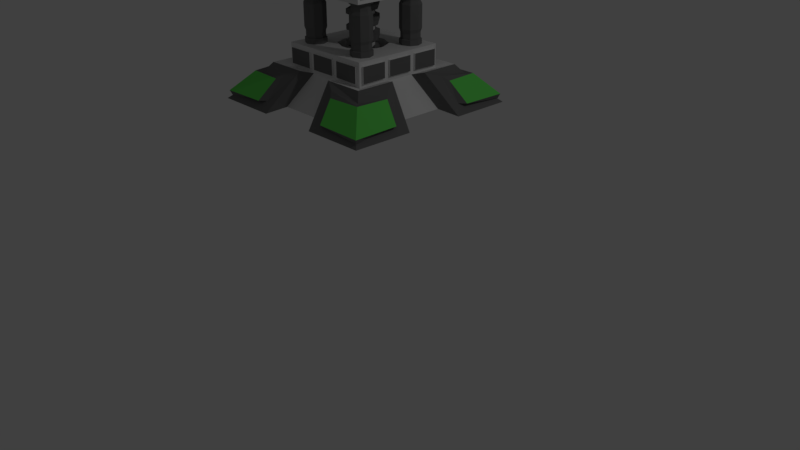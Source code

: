 # Source: Metal_Extractor_1_.blend  (saved by Blender 2.78.5; exported with 4.5.12 LTS)
import bpy
from mathutils import Matrix  # noqa: F401  (used for matrix-valued properties, if any)

bpy.ops.wm.read_factory_settings(use_empty=True)
scene = bpy.context.scene
scene.name = 'Scene'

# ---- collections
col_collection_1 = bpy.data.collections.new('Collection 1'); scene.collection.children.link(col_collection_1)

# ---- materials (node trees are filled in below, after node groups)
mat_secondary_color = bpy.data.materials.new('Secondary Color')
mat_secondary_color.alpha_threshold = 0.0
mat_secondary_color.use_transparent_shadow = False
mat_secondary_color.diffuse_color = (0.1679, 0.1679, 0.1679, 1.0)
mat_secondary_color.roughness = 0.5
mat_main_color = bpy.data.materials.new('Main Color')
mat_main_color.alpha_threshold = 0.0
mat_main_color.use_transparent_shadow = False
mat_main_color.roughness = 0.5
mat_team_color = bpy.data.materials.new('Team Color')
mat_team_color.alpha_threshold = 0.0
mat_team_color.use_transparent_shadow = False
mat_team_color.diffuse_color = (0.1453, 0.8, 0.1207, 1.0)
mat_team_color.roughness = 0.5
mat_copperish_color = bpy.data.materials.new('CopperIsh Color')
mat_copperish_color.alpha_threshold = 0.0
mat_copperish_color.use_transparent_shadow = False
mat_copperish_color.diffuse_color = (0.5972, 0.1529, 0.08228, 1.0)
mat_copperish_color.roughness = 0.5

# ---- material node trees

# ---- world
world_world = bpy.data.worlds.new('World'); scene.world = world_world
world_world.color = (0.05088, 0.05088, 0.05088)
world_world.use_sun_shadow = False
world_world.sun_shadow_jitter_overblur = 0.0
world_world.cycles.sampling_method = 'MANUAL'

# ---- cameras
cam_camera = bpy.data.cameras.new('Camera')
cam_camera.clip_end = 100.0
cam_camera.lens = 35.0
cam_camera.sensor_width = 32.0
cam_camera.sensor_height = 18.0
cam_camera.ortho_scale = 7.314
cam_camera.dof.focus_distance = 0.0
cam_camera.dof.aperture_fstop = 128.0

# ---- lights
light_lamp = bpy.data.lights.new('Lamp', 'POINT')
light_lamp.transmission_factor = 0.0
light_lamp.cutoff_distance = 30.0
light_lamp.energy = 100.0
light_lamp.shadow_buffer_clip_start = 1.001
light_lamp.shadow_soft_size = 0.1
light_lamp.shadow_maximum_resolution = 0.006
light_lamp.use_absolute_resolution = True

# ---- meshes
me_cylinder_005 = bpy.data.meshes.new('Cylinder.005')
me_cylinder_005.from_pydata([(0.2217, 0.1516, -0.4566), (0.5507, 0.1108, -0.07958), (0.3223, 0.07582, -0.541), (0.6242, 0.0554, -0.1413), (0.3223, -0.07582, -0.541), (0.6242, -0.0554, -0.1413), (0.2217, -0.1516, -0.4566), (0.5507, -0.1108, -0.07958), (0.1211, -0.07582, -0.3722), (0.4772, -0.0554, -0.0179), (0.1211, 0.07582, -0.3722), (0.4772, 0.0554, -0.0179), (0.02892, -0.1742, -0.4174), (0.2529, -0.1742, -0.1504), (0.02892, 0.1742, -0.4174), (0.2529, 0.1742, -0.1504), (0.2959, -0.1742, -0.6414), (0.5199, -0.1742, -0.3744), (0.2959, 0.1742, -0.6414), (0.5199, 0.1742, -0.3744), (0.52, 0.1516, -0.1162), (0.6206, 0.07582, -0.2006), (0.6206, -0.07582, -0.2006), (0.52, -0.1516, -0.1162), (0.4194, -0.07582, -0.03174), (0.4194, 0.07582, -0.03174), (0.592, 0.07582, -0.2346), (0.592, -0.07582, -0.2346), (0.4914, -0.1516, -0.1502), (0.3908, -0.07582, -0.06575), (0.3908, 0.07582, -0.06575), (0.4914, 0.1516, -0.1502), (0.4937, 0.1279, -0.1475), (0.5177, 0.1279, -0.1188), (0.4329, 0.06394, -0.04763), (0.4329, -0.06394, -0.04763), (0.5177, -0.1279, -0.1188), (0.6026, -0.06394, -0.19), (0.6026, 0.06394, -0.19), (0.5785, 0.06394, -0.2187), (0.5785, -0.06394, -0.2187), (0.4937, -0.1279, -0.1475), (0.4088, -0.06394, -0.07631), (0.4088, 0.06394, -0.07631), (0.6513, 0.07582, -0.164), (0.5507, 0.1516, -0.07958), (0.6513, -0.07582, -0.164), (0.5507, -0.1516, -0.07958), (0.4501, -0.07582, 0.004835), (0.4501, 0.07582, 0.004835), (0.5798, 0.0372, -0.1451), (0.5304, 0.0744, -0.1037), (0.5798, -0.0372, -0.1451), (0.5304, -0.0744, -0.1037), (0.4811, -0.0372, -0.06227), (0.4811, 0.0372, -0.06227), (0.6054, 0.0554, -0.1637), (0.5319, 0.1108, -0.102), (0.6054, -0.0554, -0.1637), (0.5319, -0.1108, -0.102), (0.4583, -0.0554, -0.04033), (0.4583, 0.0554, -0.04033), (0.5988, 0.03083, -0.1053), (0.5579, 0.06167, -0.07098), (0.5988, -0.03083, -0.1053), (0.5579, -0.06167, -0.07098), (0.517, -0.03083, -0.03665), (0.517, 0.03083, -0.03665), (0.5955, 0.01468, -0.06568), (0.576, 0.02935, -0.04934), (0.5955, -0.01468, -0.06568), (0.576, -0.02935, -0.04934), (0.5566, -0.01468, -0.033), (0.5566, 0.01468, -0.033), (0.6033, 0.02051, -0.07217), (0.576, 0.04101, -0.04934), (0.6033, -0.02051, -0.07217), (0.576, -0.04101, -0.04934), (0.5488, -0.02051, -0.02651), (0.5488, 0.02051, -0.02651), (0.5391, 0.01468, -0.133), (0.5196, 0.02935, -0.1166), (0.5391, -0.01468, -0.133), (0.5196, -0.02935, -0.1166), (0.5001, -0.01468, -0.1003), (0.5001, 0.01468, -0.1003)], [], [(20, 45, 44, 21), (21, 44, 46, 22), (22, 46, 47, 23), (23, 47, 48, 24), (11, 9, 60, 61), (24, 48, 49, 25), (25, 49, 45, 20), (0, 2, 4, 6, 8, 10), (12, 13, 15, 14), (14, 15, 19, 18), (18, 19, 17, 16), (16, 17, 13, 12), (14, 18, 16, 12), (19, 15, 13, 17), (25, 20, 33, 34), (31, 30, 43, 32), (22, 23, 36, 37), (27, 26, 39, 40), (30, 29, 42, 43), (23, 24, 35, 36), (0, 31, 26, 2), (2, 26, 27, 4), (4, 27, 28, 6), (6, 28, 29, 8), (8, 29, 30, 10), (10, 30, 31, 0), (43, 34, 33, 32), (42, 35, 34, 43), (41, 36, 35, 42), (40, 37, 36, 41), (39, 38, 37, 40), (32, 33, 38, 39), (28, 27, 40, 41), (21, 22, 37, 38), (24, 25, 34, 35), (29, 28, 41, 42), (20, 21, 38, 33), (26, 31, 32, 39), (1, 3, 44, 45), (3, 5, 46, 44), (5, 7, 47, 46), (7, 9, 48, 47), (9, 11, 49, 48), (11, 1, 45, 49), (55, 54, 66, 67), (7, 5, 58, 59), (3, 1, 57, 56), (1, 11, 61, 57), (9, 7, 59, 60), (5, 3, 56, 58), (51, 50, 56, 57), (50, 52, 58, 56), (52, 53, 59, 58), (53, 54, 60, 59), (54, 55, 61, 60), (55, 51, 57, 61), (66, 65, 77, 78), (53, 52, 64, 65), (50, 51, 63, 62), (51, 55, 67, 63), (54, 53, 65, 66), (52, 50, 62, 64), (70, 68, 80, 82), (64, 62, 74, 76), (67, 66, 78, 79), (65, 64, 76, 77), (62, 63, 75, 74), (63, 67, 79, 75), (69, 68, 74, 75), (68, 70, 76, 74), (70, 71, 77, 76), (71, 72, 78, 77), (72, 73, 79, 78), (73, 69, 75, 79), (80, 81, 85, 84, 83, 82), (73, 72, 84, 85), (71, 70, 82, 83), (68, 69, 81, 80), (69, 73, 85, 81), (72, 71, 83, 84)])
me_cylinder_005.polygons.foreach_set('material_index', [1, 1, 1, 1, 1, 1, 1, 0, 0, 0, 0, 0, 0, 0, 1, 1, 1, 1, 1, 1, 1, 1, 1, 1, 1, 1, 2, 2, 2, 2, 2, 2, 1, 1, 1, 1, 1, 1, 1, 1, 1, 1, 1, 1, 0, 1, 1, 1, 1, 1, 1, 1, 1, 1, 1, 1, 0, 0, 0, 0, 0, 0, 0, 0, 0, 0, 0, 0, 0, 0, 0, 0, 0, 0, 0, 0, 0, 0, 0, 0])
me_cylinder_005.materials.append(mat_secondary_color)
me_cylinder_005.materials.append(mat_main_color)
me_cylinder_005.materials.append(mat_team_color)
me_cylinder_005.use_remesh_preserve_volume = False
me_cylinder_005.use_remesh_preserve_attributes = False
me_cylinder_005.use_mirror_vertex_groups = False
me_cylinder_005.update()
me_cylinder_004 = bpy.data.meshes.new('Cylinder.004')
me_cylinder_004.from_pydata([(0.0, 1.0, -1.0), (-5.232e-09, 0.7367, 1.0), (0.866, 0.5, -1.0), (0.638, 0.3683, 1.0), (0.866, -0.5, -1.0), (0.638, -0.3683, 1.0), (-8.742e-08, -1.0, -1.0), (-6.963e-08, -0.7367, 1.0), (-0.866, -0.5, -1.0), (-0.638, -0.3683, 1.0), (-0.866, 0.5, -1.0), (-0.638, 0.3683, 1.0), (0.3007, 0.1736, 2.166), (-1.297e-08, 0.3472, 2.166), (0.3007, -0.1736, 2.166), (-4.332e-08, -0.3472, 2.166), (-0.3007, -0.1736, 2.166), (-0.3007, 0.1736, 2.166), (0.6051, -0.2296, 1.114), (0.6051, 0.2296, 1.114), (0.3335, 0.07279, 2.052), (0.3335, -0.07279, 2.052), (-0.6051, 0.2296, 1.114), (-0.6051, -0.2296, 1.114), (-0.3335, -0.07279, 2.052), (-0.3335, 0.07279, 2.052), (0.5014, 0.4092, 1.114), (0.1037, 0.6388, 1.114), (0.1037, 0.3253, 2.052), (0.2298, 0.2525, 2.052), (0.1037, -0.6388, 1.114), (0.5014, -0.4092, 1.114), (0.2298, -0.2525, 2.052), (0.1037, -0.3253, 2.052), (-0.1037, 0.6388, 1.114), (-0.5014, 0.4092, 1.114), (-0.2298, 0.2525, 2.052), (-0.1037, 0.3253, 2.052), (-0.5014, -0.4092, 1.114), (-0.1037, -0.6388, 1.114), (-0.1037, -0.3253, 2.052), (-0.2298, -0.2525, 2.052), (0.6697, -0.1727, 1.183), (0.6697, 0.1727, 1.183), (0.4251, 0.03144, 2.028), (0.4251, -0.03144, 2.028), (-0.6697, 0.1727, 1.183), (-0.6697, -0.1727, 1.183), (-0.4251, -0.03144, 2.028), (-0.4251, 0.03144, 2.028), (0.4844, 0.4936, 1.183), (0.1853, 0.6663, 1.183), (0.1853, 0.3839, 2.028), (0.2398, 0.3524, 2.028), (0.1853, -0.6663, 1.183), (0.4844, -0.4936, 1.183), (0.2398, -0.3524, 2.028), (0.1853, -0.3839, 2.028), (-0.1853, 0.6663, 1.183), (-0.4844, 0.4936, 1.183), (-0.2398, 0.3524, 2.028), (-0.1853, 0.3839, 2.028), (-0.4844, -0.4936, 1.183), (-0.1853, -0.6663, 1.183), (-0.1853, -0.3839, 2.028), (-0.2398, -0.3524, 2.028), (0.6832, 0.2296, 1.136), (0.6832, -0.2296, 1.136), (0.4116, 0.07279, 2.075), (0.4116, -0.07279, 2.075), (-0.6832, -0.2296, 1.136), (-0.6832, 0.2296, 1.136), (-0.4116, -0.07279, 2.075), (-0.4116, 0.07279, 2.075), (0.1428, 0.7064, 1.136), (0.5404, 0.4768, 1.136), (0.1428, 0.3928, 2.075), (0.2688, 0.3201, 2.075), (0.5404, -0.4768, 1.136), (0.1428, -0.7064, 1.136), (0.2688, -0.3201, 2.075), (0.1428, -0.3928, 2.075), (-0.5404, 0.4768, 1.136), (-0.1428, 0.7064, 1.136), (-0.2688, 0.3201, 2.075), (-0.1428, 0.3928, 2.075), (-0.1428, -0.7064, 1.136), (-0.5404, -0.4768, 1.136), (-0.1428, -0.3928, 2.075), (-0.2688, -0.3201, 2.075), (0.6143, -0.1727, 1.167), (0.6143, 0.1727, 1.167), (0.3697, 0.03144, 2.012), (0.3697, -0.03144, 2.012), (-0.6143, 0.1727, 1.167), (-0.6143, -0.1727, 1.167), (-0.3697, -0.03144, 2.012), (-0.3697, 0.03144, 2.012), (0.4567, 0.4457, 1.167), (0.1576, 0.6184, 1.167), (0.1576, 0.3359, 2.012), (0.2121, 0.3045, 2.012), (0.1576, -0.6184, 1.167), (0.4567, -0.4457, 1.167), (0.2121, -0.3045, 2.012), (0.1576, -0.3359, 2.012), (-0.1576, 0.6184, 1.167), (-0.4567, 0.4457, 1.167), (-0.2121, 0.3045, 2.012), (-0.1576, 0.3359, 2.012), (-0.4567, -0.4457, 1.167), (-0.1576, -0.6184, 1.167), (-0.1576, -0.3359, 2.012), (-0.2121, -0.3045, 2.012)], [], [(0, 1, 3, 2), (2, 3, 5, 4), (4, 5, 7, 6), (6, 7, 9, 8), (8, 9, 11, 10), (10, 11, 1, 0), (0, 2, 4, 6, 8, 10), (12, 13, 17, 16, 15, 14), (5, 3, 19, 18), (3, 12, 20, 19), (12, 14, 21, 20), (14, 5, 18, 21), (11, 9, 23, 22), (9, 16, 24, 23), (16, 17, 25, 24), (17, 11, 22, 25), (3, 1, 27, 26), (1, 13, 28, 27), (13, 12, 29, 28), (12, 3, 26, 29), (7, 5, 31, 30), (5, 14, 32, 31), (14, 15, 33, 32), (15, 7, 30, 33), (1, 11, 35, 34), (11, 17, 36, 35), (17, 13, 37, 36), (13, 1, 34, 37), (9, 7, 39, 38), (7, 15, 40, 39), (15, 16, 41, 40), (16, 9, 38, 41), (19, 66, 67, 18), (20, 68, 66, 19), (21, 69, 68, 20), (18, 67, 69, 21), (23, 70, 71, 22), (24, 72, 70, 23), (25, 73, 72, 24), (22, 71, 73, 25), (27, 74, 75, 26), (28, 76, 74, 27), (29, 77, 76, 28), (26, 75, 77, 29), (31, 78, 79, 30), (32, 80, 78, 31), (33, 81, 80, 32), (30, 79, 81, 33), (35, 82, 83, 34), (36, 84, 82, 35), (37, 85, 84, 36), (34, 83, 85, 37), (39, 86, 87, 38), (40, 88, 86, 39), (41, 89, 88, 40), (38, 87, 89, 41), (43, 42, 67, 66), (44, 43, 66, 68), (45, 44, 68, 69), (42, 45, 69, 67), (47, 46, 71, 70), (48, 47, 70, 72), (49, 48, 72, 73), (46, 49, 73, 71), (51, 50, 75, 74), (52, 51, 74, 76), (53, 52, 76, 77), (50, 53, 77, 75), (55, 54, 79, 78), (56, 55, 78, 80), (57, 56, 80, 81), (54, 57, 81, 79), (59, 58, 83, 82), (60, 59, 82, 84), (61, 60, 84, 85), (58, 61, 85, 83), (63, 62, 87, 86), (64, 63, 86, 88), (65, 64, 88, 89), (62, 65, 89, 87), (90, 91, 92, 93), (43, 91, 90, 42), (44, 92, 91, 43), (45, 93, 92, 44), (42, 90, 93, 45), (94, 95, 96, 97), (47, 95, 94, 46), (48, 96, 95, 47), (49, 97, 96, 48), (46, 94, 97, 49), (98, 99, 100, 101), (51, 99, 98, 50), (52, 100, 99, 51), (53, 101, 100, 52), (50, 98, 101, 53), (102, 103, 104, 105), (55, 103, 102, 54), (56, 104, 103, 55), (57, 105, 104, 56), (54, 102, 105, 57), (106, 107, 108, 109), (59, 107, 106, 58), (60, 108, 107, 59), (61, 109, 108, 60), (58, 106, 109, 61), (110, 111, 112, 113), (63, 111, 110, 62), (64, 112, 111, 63), (65, 113, 112, 64), (62, 110, 113, 65)])
me_cylinder_004.polygons.foreach_set('material_index', [1, 1, 1, 1, 1, 1, 1, 1, 1, 1, 1, 1, 1, 1, 1, 1, 1, 1, 1, 1, 1, 1, 1, 1, 1, 1, 1, 1, 1, 1, 1, 1, 1, 1, 1, 1, 1, 1, 1, 1, 1, 1, 1, 1, 1, 1, 1, 1, 1, 1, 1, 1, 1, 1, 1, 1, 1, 1, 1, 1, 1, 1, 1, 1, 1, 1, 1, 1, 1, 1, 1, 1, 1, 1, 1, 1, 1, 1, 1, 1, 0, 1, 1, 1, 1, 0, 1, 1, 1, 1, 0, 1, 1, 1, 1, 0, 1, 1, 1, 1, 0, 1, 1, 1, 1, 0, 1, 1, 1, 1])
me_cylinder_004.materials.append(mat_team_color)
me_cylinder_004.materials.append(mat_main_color)
me_cylinder_004.use_remesh_preserve_volume = False
me_cylinder_004.use_remesh_preserve_attributes = False
me_cylinder_004.use_mirror_vertex_groups = False
me_cylinder_004.update()
me_cylinder_001 = bpy.data.meshes.new('Cylinder.001')
me_cylinder_001.from_pydata([(2.284, -1.371, -0.7544), (2.284, -1.371, 5.16), (2.818, -1.592, -0.7544), (2.818, -1.592, 5.16), (3.039, -2.126, -0.7544), (3.039, -2.126, 5.16), (2.818, -2.659, -0.7544), (2.818, -2.659, 5.16), (2.284, -2.88, -0.7544), (2.284, -2.88, 5.16), (1.751, -2.659, -0.7544), (1.751, -2.659, 5.16), (1.53, -2.126, -0.7544), (1.53, -2.126, 5.16), (1.751, -1.592, -0.7544), (1.751, -1.592, 5.16), (2.639, -1.771, 6.001), (2.284, -1.624, 6.001), (2.786, -2.126, 6.001), (2.639, -2.48, 6.001), (2.284, -2.627, 6.001), (1.93, -2.48, 6.001), (1.783, -2.126, 6.001), (1.93, -1.771, 6.001), (2.284, -1.371, -0.3701), (2.818, -1.592, -0.3701), (3.039, -2.126, -0.3701), (2.818, -2.659, -0.3701), (2.284, -2.88, -0.3701), (1.751, -2.659, -0.3701), (1.53, -2.126, -0.3701), (1.751, -1.592, -0.3701), (2.284, -1.371, 0.296), (2.818, -1.592, 0.296), (3.039, -2.126, 0.296), (2.818, -2.659, 0.296), (2.284, -2.88, 0.296), (1.751, -2.659, 0.296), (1.53, -2.126, 0.296), (1.751, -1.592, 0.296), (2.756, -1.654, 0.0648), (2.756, -1.654, -0.3434), (2.951, -2.126, 0.0648), (2.951, -2.126, -0.3434), (2.756, -2.597, 0.0648), (2.756, -2.597, -0.3434), (2.284, -2.793, 0.0648), (2.284, -2.793, -0.3434), (1.813, -2.597, 0.0648), (1.813, -2.597, -0.3434), (1.617, -2.126, 0.0648), (1.617, -2.126, -0.3434), (1.813, -1.654, 0.0648), (1.813, -1.654, -0.3434), (2.284, -1.459, -0.3434), (2.284, -1.459, 0.0648), (2.284, -1.371, 2.502), (2.818, -1.592, 2.502), (3.039, -2.126, 2.502), (2.818, -2.659, 2.502), (2.284, -2.88, 2.502), (1.751, -2.659, 2.502), (1.53, -2.126, 2.502), (1.751, -1.592, 2.502), (2.818, -1.592, 1.896), (3.039, -2.126, 1.896), (2.818, -2.659, 1.896), (2.284, -2.88, 1.896), (1.751, -2.659, 1.896), (1.53, -2.126, 1.896), (1.751, -1.592, 1.896), (2.284, -1.371, 1.896), (2.284, -1.495, 2.133), (2.284, -1.495, 2.469), (1.838, -1.68, 2.469), (1.653, -2.126, 2.469), (1.838, -2.572, 2.469), (2.284, -2.757, 2.469), (2.73, -2.572, 2.469), (2.915, -2.126, 2.469), (2.73, -1.68, 2.469), (2.73, -1.68, 2.133), (2.915, -2.126, 2.133), (2.73, -2.572, 2.133), (2.284, -2.757, 2.133), (1.838, -2.572, 2.133), (1.653, -2.126, 2.133), (1.838, -1.68, 2.133)], [], [(56, 1, 3, 57), (57, 3, 5, 58), (58, 5, 7, 59), (59, 7, 9, 60), (60, 9, 11, 61), (61, 11, 13, 62), (1, 15, 23, 17), (62, 13, 15, 63), (63, 15, 1, 56), (0, 2, 4, 6, 8, 10, 12, 14), (16, 17, 23, 22, 21, 20, 19, 18), (3, 1, 17, 16), (7, 5, 18, 19), (13, 11, 21, 22), (9, 7, 19, 20), (15, 13, 22, 23), (5, 3, 16, 18), (11, 9, 20, 21), (14, 31, 24, 0), (12, 30, 31, 14), (10, 29, 30, 12), (8, 28, 29, 10), (6, 27, 28, 8), (4, 26, 27, 6), (2, 25, 26, 4), (0, 24, 25, 2), (28, 27, 45, 47), (37, 38, 50, 48), (29, 28, 47, 49), (38, 39, 52, 50), (30, 29, 49, 51), (39, 32, 55, 52), (31, 30, 51, 53), (32, 33, 40, 55), (53, 52, 55, 54), (51, 50, 52, 53), (49, 48, 50, 51), (47, 46, 48, 49), (45, 44, 46, 47), (43, 42, 44, 45), (41, 40, 42, 43), (54, 55, 40, 41), (36, 37, 48, 46), (27, 26, 43, 45), (35, 36, 46, 44), (26, 25, 41, 43), (34, 35, 44, 42), (25, 24, 54, 41), (33, 34, 42, 40), (24, 31, 53, 54), (69, 68, 85, 86), (57, 58, 79, 80), (68, 67, 84, 85), (58, 59, 78, 79), (67, 66, 83, 84), (59, 60, 77, 78), (66, 65, 82, 83), (60, 61, 76, 77), (32, 71, 64, 33), (33, 64, 65, 34), (34, 65, 66, 35), (35, 66, 67, 36), (36, 67, 68, 37), (37, 68, 69, 38), (38, 69, 70, 39), (39, 70, 71, 32), (87, 74, 73, 72), (86, 75, 74, 87), (85, 76, 75, 86), (84, 77, 76, 85), (83, 78, 77, 84), (82, 79, 78, 83), (81, 80, 79, 82), (72, 73, 80, 81), (56, 57, 80, 73), (70, 69, 86, 87), (63, 56, 73, 74), (71, 70, 87, 72), (62, 63, 74, 75), (64, 71, 72, 81), (61, 62, 75, 76), (65, 64, 81, 82)])
me_cylinder_001.materials.append(mat_secondary_color)
me_cylinder_001.use_remesh_preserve_volume = False
me_cylinder_001.use_remesh_preserve_attributes = False
me_cylinder_001.use_mirror_vertex_groups = False
me_cylinder_001.update()
me_cube_003 = bpy.data.meshes.new('Cube.003')
me_cube_003.from_pydata([(1.549, 1.549, 0.9896), (1.549, -1.549, 0.9896), (-1.549, -1.549, 0.9896), (-1.549, 1.549, 0.9896), (1.0, 1.0, 0.5442), (1.0, -1.0, 0.5442), (-1.0, -1.0, 0.5339), (-1.0, 1.0, 0.5442), (1.549, 0.5163, 0.9896), (1.549, -0.5163, 0.9896), (-1.549, -0.5163, 0.9896), (-1.549, 0.5163, 0.9896), (-1.0, -0.3333, 0.5339), (-1.0, 0.3333, 0.5339), (1.0, 0.3333, 0.5339), (1.0, -0.3333, 0.5339), (0.5163, 1.549, 0.9896), (-0.5163, 1.549, 0.9896), (0.5163, -1.549, 0.9896), (-0.5163, -1.549, 0.9896), (0.3333, 1.0, 0.5339), (-0.3333, 1.0, 0.5339), (0.3333, -1.0, 0.5339), (-0.3333, -1.0, 0.5339), (-0.5163, 0.5163, 0.9896), (0.5163, 0.5163, 0.9896), (-0.5163, -0.5163, 0.9896), (0.5163, -0.5163, 0.9896), (1.0, 1.0, 0.5339), (1.549, 1.549, 0.9896), (1.0, -1.0, 0.5339), (1.549, -1.549, 0.9896), (-1.0, -1.0, 0.5339), (-1.549, -1.549, 0.9896), (-1.0, 1.0, 0.5339), (-1.549, 1.549, 0.9896), (1.549, -0.5163, 0.9896), (-0.5163, 1.549, 0.9896), (-0.5163, -1.549, 0.9896), (-1.549, 0.5163, 0.9896), (-0.3333, 1.0, 0.5339), (-1.0, 0.3333, 0.5339), (-0.3333, -1.0, 0.5339), (1.0, -0.3333, 0.5339), (1.549, 0.5163, 0.9896), (-1.549, -0.5163, 0.9896), (-1.0, -0.3333, 0.5339), (1.0, 0.3333, 0.5339), (0.5163, 1.549, 0.9896), (0.5163, -1.549, 0.9896), (0.3333, 1.0, 0.5339), (0.3333, -1.0, 0.5339), (1.407, 1.407, 0.6074), (1.961, 1.961, 1.05), (1.266, -1.266, 0.4733), (1.961, -1.961, 1.05), (-1.266, -1.266, 0.4733), (-1.961, -1.961, 1.05), (-1.407, 1.407, 0.6074), (-1.961, 1.961, 1.05), (1.794, -0.8218, 0.9118), (-0.8218, 1.794, 0.9118), (-0.8218, -1.794, 0.9118), (-1.794, 0.8218, 0.9118), (-0.7012, 1.433, 0.5414), (-1.433, 0.7012, 0.5414), (-0.7012, -1.433, 0.5414), (1.433, -0.7012, 0.5414), (1.794, 0.8218, 0.9118), (-1.794, -0.8218, 0.9118), (-1.433, -0.7012, 0.5414), (1.433, 0.7012, 0.5414), (0.8218, 1.794, 0.9118), (0.8218, -1.794, 0.9118), (0.7012, 1.433, 0.5414), (0.7012, -1.433, 0.5414), (1.961, -0.6536, 1.05), (1.884, -1.884, 0.9971), (-0.6536, 1.961, 1.05), (-1.884, 1.884, 0.9971), (-0.6536, -1.961, 1.05), (-1.884, -1.884, 0.9971), (-1.961, 0.6536, 1.05), (-0.422, 1.266, 0.4733), (-1.266, 1.266, 0.4733), (-1.266, 0.422, 0.4733), (-0.422, -1.266, 0.4733), (-1.407, -1.407, 0.6074), (1.266, -0.422, 0.4733), (1.407, -1.407, 0.6074), (1.884, 1.884, 0.9971), (1.961, 0.6536, 1.05), (-1.961, -0.6536, 1.05), (-1.266, -0.422, 0.4733), (1.266, 1.266, 0.4733), (1.266, 0.422, 0.4733), (0.6536, 1.961, 1.05), (0.6536, -1.961, 1.05), (0.422, 1.266, 0.4733), (0.422, -1.266, 0.4733), (-1.526, -1.53, 0.6074), (-1.92, -1.923, 0.9229), (-0.9412, -1.917, 0.9118), (-0.8207, -1.555, 0.6117), (-1.914, -0.9445, 0.9118), (-1.552, -0.824, 0.6117), (-1.526, 1.53, 0.6074), (-1.92, 1.923, 0.9229), (-0.9412, 1.917, 0.9118), (-1.914, 0.9445, 0.9118), (-0.8207, 1.555, 0.6117), (-1.552, 0.824, 0.6117), (1.526, 1.53, 0.6074), (1.92, 1.923, 0.9229), (1.914, 0.9445, 0.9118), (1.552, 0.824, 0.6117), (0.9412, 1.917, 0.9118), (0.8207, 1.555, 0.6117), (1.526, -1.53, 0.6074), (1.92, -1.923, 0.9229), (1.914, -0.9445, 0.9118), (1.552, -0.824, 0.6117), (0.9412, -1.917, 0.9118), (0.8207, -1.555, 0.6117)], [], [(26, 10, 2, 19), (19, 2, 33, 38), (10, 12, 46, 45), (14, 4, 28, 47), (7, 13, 41, 34), (1, 18, 49, 31), (12, 10, 11, 13), (3, 17, 37, 35), (14, 8, 9, 15), (17, 3, 11, 24), (24, 11, 10, 26), (8, 25, 27, 9), (25, 24, 26, 27), (0, 16, 25, 8), (16, 17, 24, 25), (21, 7, 34, 40), (16, 20, 21, 17), (17, 21, 40, 37), (22, 18, 19, 23), (9, 27, 18, 1), (27, 26, 19, 18), (32, 42, 86, 56), (41, 39, 82, 85), (50, 48, 96, 98), (34, 41, 85, 84), (45, 46, 93, 92), (51, 30, 54, 99), (40, 34, 84, 83), (47, 28, 94, 95), (6, 23, 42, 32), (13, 11, 39, 41), (11, 3, 35, 39), (0, 8, 44, 29), (4, 20, 50, 28), (18, 22, 51, 49), (5, 15, 43, 30), (8, 14, 47, 44), (23, 19, 38, 42), (15, 9, 36, 43), (2, 10, 45, 33), (22, 5, 30, 51), (16, 0, 29, 48), (20, 16, 48, 50), (12, 6, 32, 46), (9, 1, 31, 36), (60, 77, 119, 120), (66, 62, 102, 103), (63, 79, 107, 109), (58, 65, 111, 106), (81, 69, 104, 101), (74, 72, 116, 117), (71, 52, 112, 115), (73, 75, 123, 122), (37, 40, 83, 78), (44, 47, 95, 91), (30, 43, 88, 54), (49, 51, 99, 97), (36, 31, 55, 76), (43, 36, 76, 88), (29, 44, 91, 53), (42, 38, 80, 86), (35, 37, 78, 59), (48, 29, 53, 96), (33, 45, 92, 57), (38, 33, 57, 80), (31, 49, 97, 55), (46, 32, 56, 93), (39, 35, 59, 82), (28, 50, 98, 94), (77, 60, 76, 55), (61, 79, 59, 78), (81, 62, 80, 57), (79, 63, 82, 59), (58, 64, 83, 84), (65, 58, 84, 85), (66, 87, 56, 86), (67, 89, 54, 88), (68, 90, 53, 91), (69, 81, 57, 92), (87, 70, 93, 56), (52, 71, 95, 94), (70, 69, 92, 93), (63, 65, 85, 82), (71, 68, 91, 95), (60, 67, 88, 76), (90, 72, 96, 53), (73, 77, 55, 97), (74, 52, 94, 98), (89, 75, 99, 54), (72, 74, 98, 96), (64, 61, 78, 83), (75, 73, 97, 99), (62, 66, 86, 80), (103, 102, 101, 100), (100, 101, 104, 105), (69, 70, 105, 104), (70, 87, 100, 105), (87, 66, 103, 100), (62, 81, 101, 102), (111, 109, 107, 106), (108, 110, 106, 107), (79, 61, 108, 107), (61, 64, 110, 108), (64, 58, 106, 110), (65, 63, 109, 111), (112, 113, 114, 115), (113, 112, 117, 116), (52, 74, 117, 112), (72, 90, 113, 116), (68, 71, 115, 114), (90, 68, 114, 113), (121, 120, 119, 118), (118, 119, 122, 123), (89, 67, 121, 118), (75, 89, 118, 123), (77, 73, 122, 119), (67, 60, 120, 121)])
me_cube_003.polygons.foreach_set('material_index', [1, 2, 1, 1, 1, 2, 1, 2, 1, 2, 1, 1, 1, 2, 1, 1, 1, 1, 1, 2, 1, 1, 2, 2, 1, 2, 1, 1, 1, 1, 1, 2, 2, 1, 1, 1, 2, 1, 1, 2, 1, 2, 1, 1, 2, 2, 2, 2, 2, 2, 2, 2, 2, 2, 2, 1, 2, 2, 2, 2, 2, 2, 2, 2, 2, 2, 1, 2, 1, 2, 2, 2, 2, 2, 2, 2, 2, 2, 2, 2, 2, 2, 2, 2, 2, 2, 2, 2, 2, 2, 2, 2, 2, 0, 0, 2, 2, 2, 2, 0, 0, 2, 2, 2, 2, 0, 0, 2, 2, 2, 2, 0, 0, 2, 2, 2, 2])
me_cube_003.materials.append(mat_team_color)
me_cube_003.materials.append(mat_main_color)
me_cube_003.materials.append(mat_secondary_color)
me_cube_003.use_remesh_preserve_volume = False
me_cube_003.use_remesh_preserve_attributes = False
me_cube_003.use_mirror_vertex_groups = False
me_cube_003.update()
me_cube = bpy.data.meshes.new('Cube')
me_cube.from_pydata([(0.9668, 0.9668, -1.0), (0.9668, -0.9668, -1.0), (-0.9668, -0.9668, -1.0), (-0.9668, 0.9668, -1.0), (1.0, 1.0, 0.5442), (1.0, -1.0, 0.5442), (-1.0, -1.0, 0.5339), (-1.0, 1.0, 0.5442), (1.0, 1.0, -0.6193), (1.0, -1.0, -0.6193), (-1.0, -1.0, -0.6193), (-1.0, 1.0, -0.6193), (0.3712, 0.3712, -1.0), (0.3712, -0.3712, -1.0), (-0.3712, 0.3712, -1.0), (-0.3712, -0.3712, -1.0), (0.9668, 0.3223, -1.0), (0.9668, -0.3223, -1.0), (-0.9668, -0.3223, -1.0), (-0.9668, 0.3223, -1.0), (-1.0, -0.3333, 0.5339), (-1.0, 0.3333, 0.5339), (1.0, 0.3333, 0.5339), (1.0, -0.3333, 0.5339), (1.0, 0.3333, -0.6193), (1.0, -0.3333, -0.6193), (-1.0, -0.3333, -0.6193), (-1.0, 0.3333, -0.6193), (0.3712, 0.1237, -1.0), (0.3712, -0.1237, -1.0), (-0.3712, -0.1237, -1.0), (-0.3712, 0.1237, -1.0), (0.3223, 0.9668, -1.0), (-0.3223, 0.9668, -1.0), (0.3223, -0.9668, -1.0), (-0.3223, -0.9668, -1.0), (0.3333, 1.0, 0.5339), (-0.3333, 1.0, 0.5339), (0.3333, -1.0, 0.5339), (-0.3333, -1.0, 0.5339), (0.3333, -1.0, -0.6193), (-0.3333, -1.0, -0.6193), (0.3333, 1.0, -0.6193), (-0.3333, 1.0, -0.6193), (0.1237, 0.3712, -1.0), (-0.1237, 0.3712, -1.0), (0.1237, -0.3712, -1.0), (-0.1237, -0.3712, -1.0), (0.8941, 0.8941, 0.165), (0.8941, -0.8941, 0.165), (-0.8941, -0.8941, 0.165), (-0.8941, 0.8941, 0.165), (0.8941, 0.3711, 0.165), (1.0, -0.3333, 0.165), (-1.0, -0.3333, 0.165), (-1.0, 0.3333, 0.165), (0.3711, 0.8941, 0.165), (-0.3711, 0.8941, 0.165), (0.3711, -0.8941, 0.165), (-0.3711, -0.8941, 0.165), (0.1631, -0.05437, -0.6354), (0.1631, -0.1631, -0.6354), (-0.05437, -0.1631, -0.6354), (-0.1631, -0.1631, -0.6354), (-0.1631, 0.05437, -0.6354), (-0.1631, 0.1631, -0.6354), (-0.05437, 0.1631, -0.6354), (0.1631, 0.1631, -0.6354), (0.1631, 0.05437, -0.6354), (-0.1631, -0.05437, -0.6354), (0.4883, 0.07374, 0.165), (0.1631, -0.05437, 0.165), (-0.1631, -0.05437, 0.165), (-0.1631, 0.05437, 0.165), (0.05437, -0.1631, -0.6354), (0.05437, 0.1631, -0.6354), (0.07374, -0.4883, 0.165), (-0.07374, -0.4883, 0.165), (0.1631, 0.1631, 0.165), (0.3573, -0.3573, 0.165), (-0.1631, -0.1631, 0.165), (-0.1631, 0.1631, 0.165), (0.05437, 0.1631, 0.165), (-0.07374, 0.4883, 0.165), (0.3333, -1.0, 0.165), (-0.3333, -1.0, 0.165), (1.0, -1.0, 0.165), (0.3333, 1.0, 0.165), (-0.3333, 1.0, 0.165), (1.0, 1.0, 0.165), (-0.8941, -0.3711, 0.165), (-0.8941, 0.3711, 0.165), (-1.0, -1.0, 0.165), (1.0, 0.3333, 0.165), (0.8941, -0.3711, 0.165), (-1.0, 1.0, 0.165), (0.05437, -0.1631, 0.165), (-0.05437, -0.1631, 0.165), (0.1631, -0.1631, 0.165), (0.07374, 0.4883, 0.165), (-0.05437, 0.1631, 0.165), (0.3573, 0.3573, 0.165), (-0.4883, -0.07374, 0.165), (-0.4883, 0.07374, 0.165), (-0.3573, -0.3573, 0.165), (0.1631, 0.05437, 0.165), (0.4883, -0.07374, 0.165), (-0.3573, 0.3573, 0.165), (0.05437, -0.1631, 0.9537), (-0.05437, -0.1631, 0.9537), (0.1631, -0.1631, 0.9537), (0.05437, 0.1631, 0.9537), (-0.05437, 0.1631, 0.9537), (0.1631, 0.1631, 0.9537), (-0.1631, -0.05437, 0.9537), (-0.1631, 0.05437, 0.9537), (-0.1631, -0.1631, 0.9537), (0.1631, 0.05437, 0.9537), (0.1631, -0.05437, 0.9537), (-0.1631, 0.1631, 0.9537), (0.07374, -0.4883, 0.9537), (-0.07374, -0.4883, 0.9537), (0.3573, -0.3573, 0.9537), (0.07374, 0.4883, 0.9537), (-0.07374, 0.4883, 0.9537), (0.3573, 0.3573, 0.9537), (-0.4883, -0.07374, 0.9537), (-0.4883, 0.07374, 0.9537), (-0.3573, -0.3573, 0.9537), (0.4883, 0.07374, 0.9537), (0.4883, -0.07374, 0.9537), (-0.3573, 0.3573, 0.9537), (-0.3962, 0.9944, -0.6838), (-0.3889, 0.9724, -0.9355), (-0.9074, 0.9724, -0.9355), (-0.9294, 0.9944, -0.6838), (-1.0, 0.3981, 0.2297), (-1.0, 0.3981, 0.4701), (-1.0, 0.9352, 0.4784), (-1.0, 0.9352, 0.2297), (-0.3981, -1.0, 0.2297), (-0.3981, -1.0, 0.4691), (-0.9352, -1.0, 0.4691), (-0.9352, -1.0, 0.2297), (1.0, -0.3981, 0.2297), (1.0, -0.3981, 0.4701), (1.0, -0.9352, 0.4784), (1.0, -0.9352, 0.2297), (0.9724, -0.3889, -0.9355), (0.9944, -0.3962, -0.6838), (0.9944, -0.9294, -0.6838), (0.9724, -0.9074, -0.9355), (-0.3889, -0.9724, -0.9355), (-0.3962, -0.9944, -0.6838), (-0.9294, -0.9944, -0.6838), (-0.9074, -0.9724, -0.9355), (-0.9724, 0.3889, -0.9355), (-0.9944, 0.3962, -0.6838), (-0.9944, 0.9294, -0.6838), (-0.9724, 0.9074, -0.9355), (-0.9724, -0.9074, -0.9355), (-0.9944, -0.9294, -0.6838), (-0.9944, -0.3962, -0.6838), (-0.9724, -0.3889, -0.9355), (-0.9724, -0.2594, -0.9355), (-0.9944, -0.2667, -0.6838), (-0.9944, 0.2667, -0.6838), (-0.9724, 0.2594, -0.9355), (0.9724, 0.9074, -0.9355), (0.9944, 0.9294, -0.6838), (0.9944, 0.3962, -0.6838), (0.9724, 0.3889, -0.9355), (0.9724, 0.2594, -0.9355), (0.9944, 0.2667, -0.6838), (0.9944, -0.2667, -0.6838), (0.9724, -0.2594, -0.9355), (1.0, 0.9352, 0.2297), (1.0, 0.9352, 0.4784), (1.0, 0.3981, 0.4701), (1.0, 0.3981, 0.2297), (1.0, 0.2686, 0.2297), (1.0, 0.2686, 0.4691), (1.0, -0.2686, 0.4691), (1.0, -0.2686, 0.2297), (-1.0, -0.9352, 0.2297), (-1.0, -0.9352, 0.4691), (-1.0, -0.3981, 0.4691), (-1.0, -0.3981, 0.2297), (-1.0, -0.2686, 0.2297), (-1.0, -0.2686, 0.4691), (-1.0, 0.2686, 0.4691), (-1.0, 0.2686, 0.2297), (0.9074, -0.9724, -0.9355), (0.9294, -0.9944, -0.6838), (0.3962, -0.9944, -0.6838), (0.3889, -0.9724, -0.9355), (0.2594, -0.9724, -0.9355), (0.2667, -0.9944, -0.6838), (-0.2667, -0.9944, -0.6838), (-0.2594, -0.9724, -0.9355), (0.9352, -1.0, 0.2297), (0.9352, -1.0, 0.4784), (0.3981, -1.0, 0.4701), (0.3981, -1.0, 0.2297), (0.2686, -1.0, 0.2297), (0.2686, -1.0, 0.4691), (-0.2686, -1.0, 0.4691), (-0.2686, -1.0, 0.2297), (0.9294, 0.9944, -0.6838), (0.9074, 0.9724, -0.9355), (0.3889, 0.9724, -0.9355), (0.3962, 0.9944, -0.6838), (0.2667, 0.9944, -0.6838), (0.2594, 0.9724, -0.9355), (-0.2594, 0.9724, -0.9355), (-0.2667, 0.9944, -0.6838), (0.2686, 1.0, 0.4691), (0.2686, 1.0, 0.2297), (-0.2686, 1.0, 0.2297), (-0.2686, 1.0, 0.4691), (0.9352, 1.0, 0.4784), (0.9352, 1.0, 0.2297), (0.3981, 1.0, 0.2297), (0.3981, 1.0, 0.4701), (-0.3981, 1.0, 0.4701), (-0.3981, 1.0, 0.2297), (-0.9352, 1.0, 0.2297), (-0.9352, 1.0, 0.4784), (-0.3962, 1.034, -0.6873), (-0.3889, 1.012, -0.9389), (-0.9074, 1.012, -0.9389), (-0.9294, 1.034, -0.6873), (-1.04, 0.3981, 0.2297), (-1.04, 0.3981, 0.4701), (-1.04, 0.9352, 0.4784), (-1.04, 0.9352, 0.2297), (-0.3981, -1.04, 0.2297), (-0.3981, -1.04, 0.4691), (-0.9352, -1.04, 0.4691), (-0.9352, -1.04, 0.2297), (1.04, -0.3981, 0.2297), (1.04, -0.3981, 0.4701), (1.04, -0.9352, 0.4784), (1.04, -0.9352, 0.2297), (1.012, -0.3889, -0.9389), (1.034, -0.3962, -0.6873), (1.034, -0.9294, -0.6873), (1.012, -0.9074, -0.9389), (-0.3889, -1.012, -0.9389), (-0.3962, -1.034, -0.6873), (-0.9294, -1.034, -0.6873), (-0.9074, -1.012, -0.9389), (-1.012, 0.3889, -0.9389), (-1.034, 0.3962, -0.6873), (-1.034, 0.9294, -0.6873), (-1.012, 0.9074, -0.9389), (-1.012, -0.9074, -0.9389), (-1.034, -0.9294, -0.6873), (-1.034, -0.3962, -0.6873), (-1.012, -0.3889, -0.9389), (-1.012, -0.2594, -0.9389), (-1.034, -0.2667, -0.6873), (-1.034, 0.2667, -0.6873), (-1.012, 0.2594, -0.9389), (1.012, 0.9074, -0.9389), (1.034, 0.9294, -0.6873), (1.034, 0.3962, -0.6873), (1.012, 0.3889, -0.9389), (1.012, 0.2594, -0.9389), (1.034, 0.2667, -0.6873), (1.034, -0.2667, -0.6873), (1.012, -0.2594, -0.9389), (1.04, 0.9352, 0.2297), (1.04, 0.9352, 0.4784), (1.04, 0.3981, 0.4701), (1.04, 0.3981, 0.2297), (1.04, 0.2686, 0.2297), (1.04, 0.2686, 0.4691), (1.04, -0.2686, 0.4691), (1.04, -0.2686, 0.2297), (-1.04, -0.9352, 0.2297), (-1.04, -0.9352, 0.4691), (-1.04, -0.3981, 0.4691), (-1.04, -0.3981, 0.2297), (-1.04, -0.2686, 0.2297), (-1.04, -0.2686, 0.4691), (-1.04, 0.2686, 0.4691), (-1.04, 0.2686, 0.2297), (0.9074, -1.012, -0.9389), (0.9294, -1.034, -0.6873), (0.3962, -1.034, -0.6873), (0.3889, -1.012, -0.9389), (0.2594, -1.012, -0.9389), (0.2667, -1.034, -0.6873), (-0.2667, -1.034, -0.6873), (-0.2594, -1.012, -0.9389), (0.9352, -1.04, 0.2297), (0.9352, -1.04, 0.4784), (0.3981, -1.04, 0.4701), (0.3981, -1.04, 0.2297), (0.2686, -1.04, 0.2297), (0.2686, -1.04, 0.4691), (-0.2686, -1.04, 0.4691), (-0.2686, -1.04, 0.2297), (0.9294, 1.034, -0.6873), (0.9074, 1.012, -0.9389), (0.3889, 1.012, -0.9389), (0.3962, 1.034, -0.6873), (0.2667, 1.034, -0.6873), (0.2594, 1.012, -0.9389), (-0.2594, 1.012, -0.9389), (-0.2667, 1.034, -0.6873), (0.2686, 1.04, 0.4691), (0.2686, 1.04, 0.2297), (-0.2686, 1.04, 0.2297), (-0.2686, 1.04, 0.4691), (0.9352, 1.04, 0.4784), (0.9352, 1.04, 0.2297), (0.3981, 1.04, 0.2297), (0.3981, 1.04, 0.4701), (-0.3981, 1.04, 0.4701), (-0.3981, 1.04, 0.2297), (-0.9352, 1.04, 0.2297), (-0.9352, 1.04, 0.4784)], [], [(17, 1, 13, 29), (8, 42, 75, 67), (19, 3, 14, 31), (35, 2, 15, 47), (32, 0, 12, 44), (2, 18, 30, 15), (18, 19, 31, 30), (0, 16, 28, 12), (16, 17, 29, 28), (3, 33, 45, 14), (33, 32, 44, 45), (1, 34, 46, 13), (34, 35, 47, 46), (48, 52, 70, 101), (24, 8, 67, 68), (41, 40, 74, 62), (52, 94, 106, 70), (40, 9, 61, 74), (50, 90, 102, 104), (43, 11, 65, 66), (90, 91, 103, 102), (91, 51, 107, 103), (11, 27, 64, 65), (56, 48, 101, 99), (100, 66, 65, 81), (78, 67, 75, 82), (82, 75, 66, 100), (74, 96, 97, 62), (61, 98, 96, 74), (69, 72, 73, 64), (63, 80, 72, 69), (68, 105, 71, 60), (67, 78, 105, 68), (60, 71, 98, 61), (62, 97, 80, 63), (64, 73, 81, 65), (58, 59, 77, 76), (25, 24, 68, 60), (51, 57, 83, 107), (42, 43, 66, 75), (49, 58, 76, 79), (26, 10, 63, 69), (9, 25, 60, 61), (94, 49, 79, 106), (57, 56, 99, 83), (27, 26, 69, 64), (10, 41, 62, 63), (59, 50, 104, 77), (59, 58, 84, 85), (58, 49, 86, 84), (56, 57, 88, 87), (48, 56, 87, 89), (91, 90, 54, 55), (90, 50, 92, 54), (94, 52, 93, 53), (52, 48, 89, 93), (57, 51, 95, 88), (49, 94, 53, 86), (50, 59, 85, 92), (51, 91, 55, 95), (105, 78, 113, 117), (107, 83, 124, 131), (76, 77, 121, 120), (71, 105, 117, 118), (101, 70, 129, 125), (72, 80, 116, 114), (70, 106, 130, 129), (73, 72, 114, 115), (104, 102, 126, 128), (81, 73, 115, 119), (78, 82, 111, 113), (102, 103, 127, 126), (120, 121, 109, 108), (122, 120, 108, 110), (124, 123, 111, 112), (123, 125, 113, 111), (126, 127, 115, 114), (128, 126, 114, 116), (129, 130, 118, 117), (125, 129, 117, 113), (131, 124, 112, 119), (130, 122, 110, 118), (121, 128, 116, 109), (127, 131, 119, 115), (79, 76, 120, 122), (97, 96, 108, 109), (106, 79, 122, 130), (100, 81, 119, 112), (83, 99, 123, 124), (96, 98, 110, 108), (77, 104, 128, 121), (98, 71, 118, 110), (99, 101, 125, 123), (82, 100, 112, 111), (103, 107, 131, 127), (80, 97, 109, 116), (43, 33, 133, 132), (33, 3, 134, 133), (3, 11, 135, 134), (11, 43, 132, 135), (55, 21, 137, 136), (21, 7, 138, 137), (7, 95, 139, 138), (95, 55, 136, 139), (85, 39, 141, 140), (39, 6, 142, 141), (6, 92, 143, 142), (92, 85, 140, 143), (53, 23, 145, 144), (23, 5, 146, 145), (5, 86, 147, 146), (86, 53, 144, 147), (17, 25, 149, 148), (25, 9, 150, 149), (9, 1, 151, 150), (1, 17, 148, 151), (35, 41, 153, 152), (41, 10, 154, 153), (10, 2, 155, 154), (2, 35, 152, 155), (19, 27, 157, 156), (27, 11, 158, 157), (11, 3, 159, 158), (3, 19, 156, 159), (2, 10, 161, 160), (10, 26, 162, 161), (26, 18, 163, 162), (18, 2, 160, 163), (18, 26, 165, 164), (26, 27, 166, 165), (27, 19, 167, 166), (19, 18, 164, 167), (0, 8, 169, 168), (8, 24, 170, 169), (24, 16, 171, 170), (16, 0, 168, 171), (16, 24, 173, 172), (24, 25, 174, 173), (25, 17, 175, 174), (17, 16, 172, 175), (89, 4, 177, 176), (4, 22, 178, 177), (22, 93, 179, 178), (93, 89, 176, 179), (93, 22, 181, 180), (22, 23, 182, 181), (23, 53, 183, 182), (53, 93, 180, 183), (92, 6, 185, 184), (6, 20, 186, 185), (20, 54, 187, 186), (54, 92, 184, 187), (54, 20, 189, 188), (20, 21, 190, 189), (21, 55, 191, 190), (55, 54, 188, 191), (1, 9, 193, 192), (9, 40, 194, 193), (40, 34, 195, 194), (34, 1, 192, 195), (34, 40, 197, 196), (40, 41, 198, 197), (41, 35, 199, 198), (35, 34, 196, 199), (86, 5, 201, 200), (5, 38, 202, 201), (38, 84, 203, 202), (84, 86, 200, 203), (84, 38, 205, 204), (38, 39, 206, 205), (39, 85, 207, 206), (85, 84, 204, 207), (8, 0, 209, 208), (0, 32, 210, 209), (32, 42, 211, 210), (42, 8, 208, 211), (42, 32, 213, 212), (32, 33, 214, 213), (33, 43, 215, 214), (43, 42, 212, 215), (36, 87, 217, 216), (87, 88, 218, 217), (88, 37, 219, 218), (37, 36, 216, 219), (4, 89, 221, 220), (89, 87, 222, 221), (87, 36, 223, 222), (36, 4, 220, 223), (37, 88, 225, 224), (88, 95, 226, 225), (95, 7, 227, 226), (7, 37, 224, 227), (228, 229, 230, 231), (133, 229, 228, 132), (134, 230, 229, 133), (135, 231, 230, 134), (132, 228, 231, 135), (232, 233, 234, 235), (137, 233, 232, 136), (138, 234, 233, 137), (139, 235, 234, 138), (136, 232, 235, 139), (236, 237, 238, 239), (141, 237, 236, 140), (142, 238, 237, 141), (143, 239, 238, 142), (140, 236, 239, 143), (240, 241, 242, 243), (145, 241, 240, 144), (146, 242, 241, 145), (147, 243, 242, 146), (144, 240, 243, 147), (244, 245, 246, 247), (149, 245, 244, 148), (150, 246, 245, 149), (151, 247, 246, 150), (148, 244, 247, 151), (248, 249, 250, 251), (153, 249, 248, 152), (154, 250, 249, 153), (155, 251, 250, 154), (152, 248, 251, 155), (252, 253, 254, 255), (157, 253, 252, 156), (158, 254, 253, 157), (159, 255, 254, 158), (156, 252, 255, 159), (256, 257, 258, 259), (161, 257, 256, 160), (162, 258, 257, 161), (163, 259, 258, 162), (160, 256, 259, 163), (260, 261, 262, 263), (165, 261, 260, 164), (166, 262, 261, 165), (167, 263, 262, 166), (164, 260, 263, 167), (264, 265, 266, 267), (169, 265, 264, 168), (170, 266, 265, 169), (171, 267, 266, 170), (168, 264, 267, 171), (268, 269, 270, 271), (173, 269, 268, 172), (174, 270, 269, 173), (175, 271, 270, 174), (172, 268, 271, 175), (272, 273, 274, 275), (177, 273, 272, 176), (178, 274, 273, 177), (179, 275, 274, 178), (176, 272, 275, 179), (276, 277, 278, 279), (181, 277, 276, 180), (182, 278, 277, 181), (183, 279, 278, 182), (180, 276, 279, 183), (280, 281, 282, 283), (185, 281, 280, 184), (186, 282, 281, 185), (187, 283, 282, 186), (184, 280, 283, 187), (284, 285, 286, 287), (189, 285, 284, 188), (190, 286, 285, 189), (191, 287, 286, 190), (188, 284, 287, 191), (288, 289, 290, 291), (193, 289, 288, 192), (194, 290, 289, 193), (195, 291, 290, 194), (192, 288, 291, 195), (292, 293, 294, 295), (197, 293, 292, 196), (198, 294, 293, 197), (199, 295, 294, 198), (196, 292, 295, 199), (296, 297, 298, 299), (201, 297, 296, 200), (202, 298, 297, 201), (203, 299, 298, 202), (200, 296, 299, 203), (300, 301, 302, 303), (205, 301, 300, 204), (206, 302, 301, 205), (207, 303, 302, 206), (204, 300, 303, 207), (304, 305, 306, 307), (209, 305, 304, 208), (210, 306, 305, 209), (211, 307, 306, 210), (208, 304, 307, 211), (308, 309, 310, 311), (213, 309, 308, 212), (214, 310, 309, 213), (215, 311, 310, 214), (212, 308, 311, 215), (312, 313, 314, 315), (217, 313, 312, 216), (218, 314, 313, 217), (219, 315, 314, 218), (216, 312, 315, 219), (316, 317, 318, 319), (221, 317, 316, 220), (222, 318, 317, 221), (223, 319, 318, 222), (220, 316, 319, 223), (320, 321, 322, 323), (225, 321, 320, 224), (226, 322, 321, 225), (227, 323, 322, 226), (224, 320, 323, 227)])
me_cube.polygons.foreach_set('material_index', [1, 1, 1, 1, 1, 1, 1, 1, 1, 1, 1, 1, 1, 1, 1, 1, 1, 1, 1, 1, 1, 1, 1, 1, 1, 1, 1, 1, 1, 1, 1, 1, 1, 1, 1, 1, 1, 1, 1, 1, 1, 1, 1, 1, 1, 1, 1, 1, 1, 1, 1, 1, 1, 1, 1, 1, 1, 1, 1, 1, 1, 1, 1, 1, 1, 1, 1, 1, 1, 1, 1, 1, 1, 1, 1, 1, 1, 1, 1, 1, 1, 1, 1, 1, 1, 1, 1, 1, 1, 1, 1, 1, 1, 1, 1, 1, 1, 1, 1, 1, 1, 1, 1, 1, 1, 1, 1, 1, 1, 1, 1, 1, 1, 1, 1, 1, 1, 1, 1, 1, 1, 1, 1, 1, 1, 1, 1, 1, 1, 1, 1, 1, 1, 1, 1, 1, 1, 1, 1, 1, 1, 1, 1, 1, 1, 1, 1, 1, 1, 1, 1, 1, 1, 1, 1, 1, 1, 1, 1, 1, 1, 1, 1, 1, 1, 1, 1, 1, 1, 1, 1, 1, 1, 1, 1, 1, 1, 1, 1, 1, 1, 1, 1, 1, 1, 1, 1, 1, 1, 1, 1, 1, 0, 1, 1, 1, 1, 2, 1, 1, 1, 1, 2, 1, 1, 1, 1, 2, 1, 1, 1, 1, 0, 1, 1, 1, 1, 0, 1, 1, 1, 1, 0, 1, 1, 1, 1, 0, 1, 1, 1, 1, 0, 1, 1, 1, 1, 0, 1, 1, 1, 1, 0, 1, 1, 1, 1, 2, 1, 1, 1, 1, 2, 1, 1, 1, 1, 2, 1, 1, 1, 1, 2, 1, 1, 1, 1, 0, 1, 1, 1, 1, 0, 1, 1, 1, 1, 2, 1, 1, 1, 1, 2, 1, 1, 1, 1, 0, 1, 1, 1, 1, 0, 1, 1, 1, 1, 2, 1, 1, 1, 1, 2, 1, 1, 1, 1, 2, 1, 1, 1, 1])
me_cube.materials.append(mat_team_color)
me_cube.materials.append(mat_main_color)
me_cube.materials.append(mat_secondary_color)
me_cube.use_remesh_preserve_volume = False
me_cube.use_remesh_preserve_attributes = False
me_cube.use_mirror_vertex_groups = False
me_cube.update()
me_circle_005 = bpy.data.meshes.new('Circle.005')
me_circle_005.from_pydata([(-2.116, 0.9299, 0.0), (-2.921, 0.4649, 0.0), (-2.921, -0.4649, 0.0), (-2.116, -0.9299, 0.0), (-1.31, -0.4649, 0.0), (-1.31, 0.4649, 0.0), (-1.059, 1.43, 1.831), (-1.463, 0.9649, 2.528), (-1.463, 0.03507, 2.528), (-1.059, -0.4299, 1.831), (-0.6561, 0.03507, 1.134), (-0.6561, 0.9649, 1.134), (1.055, 1.93, 1.834), (1.456, 1.465, 2.532), (1.456, 0.5351, 2.532), (1.055, 0.07013, 1.834), (0.6531, 0.5351, 1.136), (0.6531, 1.465, 1.136), (2.116, 2.43, 0.005538), (2.921, 1.965, 0.007646), (2.921, 1.035, 0.007646), (2.116, 0.5701, 0.005538), (1.31, 1.035, 0.00343), (1.31, 1.965, 0.00343), (1.064, 2.93, -1.828), (1.469, 2.465, -2.524), (1.469, 1.535, -2.524), (1.064, 1.07, -1.828), (0.6591, 1.535, -1.132), (0.6591, 2.465, -1.132), (-1.05, 3.43, -1.837), (-1.449, 2.965, -2.536), (-1.449, 2.035, -2.536), (-1.05, 1.57, -1.837), (-0.6502, 2.035, -1.138), (-0.6502, 2.965, -1.138), (-2.116, 3.93, -0.01108), (-2.921, 3.465, -0.01529), (-2.921, 2.535, -0.01529), (-2.116, 2.07, -0.01108), (-1.31, 2.535, -0.00686), (-1.31, 3.465, -0.00686), (-1.069, 4.43, 1.826), (-1.476, 3.965, 2.521), (-1.476, 3.035, 2.521), (-1.069, 2.57, 1.826), (-0.662, 3.035, 1.131), (-0.662, 3.965, 1.131), (1.045, 4.93, 1.839), (1.443, 4.465, 2.54), (1.443, 3.535, 2.54), (1.045, 3.07, 1.839), (0.6472, 3.535, 1.139), (0.6472, 4.465, 1.139), (2.115, 5.43, 0.01661), (2.921, 4.965, 0.02294), (2.921, 4.035, 0.02294), (2.115, 3.57, 0.01661), (1.31, 4.035, 0.01029), (1.31, 4.965, 0.01029), (1.074, 5.93, -1.823), (1.482, 5.465, -2.517), (1.482, 4.535, -2.517), (1.074, 4.07, -1.823), (0.665, 4.535, -1.129), (0.665, 5.465, -1.129), (-1.04, 6.43, -1.842), (-1.436, 5.965, -2.543), (-1.436, 5.035, -2.543), (-1.04, 4.57, -1.842), (-0.6442, 5.035, -1.141), (-0.6442, 5.965, -1.141), (-2.115, 6.93, -0.02215), (-2.921, 6.465, -0.03058), (-2.921, 5.535, -0.03058), (-2.115, 5.07, -0.02215), (-1.31, 5.535, -0.01372), (-1.31, 6.465, -0.01372), (-1.078, 7.43, 1.82), (-1.489, 6.965, 2.513), (-1.489, 6.035, 2.513), (-1.078, 5.57, 1.82), (-0.668, 6.035, 1.127), (-0.668, 6.965, 1.127), (1.035, 7.93, 1.845), (1.429, 7.465, 2.547), (1.429, 6.535, 2.547), (1.035, 6.07, 1.845), (0.6412, 6.535, 1.143), (0.6412, 7.465, 1.143), (2.115, 8.43, 0.02769), (2.921, 7.965, 0.03823), (2.921, 7.035, 0.03823), (2.115, 6.57, 0.02769), (1.31, 7.035, 0.01715), (1.31, 7.965, 0.01715), (1.083, 8.93, -1.817), (1.496, 8.465, -2.509), (1.496, 7.535, -2.509), (1.083, 7.07, -1.817), (0.6709, 7.535, -1.125), (0.6709, 8.465, -1.125), (-1.03, 9.43, -1.848), (-1.423, 8.965, -2.551), (-1.423, 8.035, -2.551), (-1.03, 7.57, -1.848), (-0.6382, 8.035, -1.144), (-0.6382, 8.965, -1.144), (-2.115, 9.93, -0.03323), (-2.92, 9.465, -0.04588), (-2.92, 8.535, -0.04588), (-2.115, 8.07, -0.03323), (-1.31, 8.535, -0.02058), (-1.31, 9.465, -0.02058), (-1.088, 10.43, 1.814), (-1.502, 9.965, 2.505), (-1.502, 9.035, 2.505), (-1.088, 8.57, 1.814), (-0.6738, 9.035, 1.124), (-0.6738, 9.965, 1.124), (1.026, 10.93, 1.85), (1.416, 10.46, 2.555), (1.416, 9.535, 2.555), (1.026, 9.07, 1.85), (0.6352, 9.535, 1.146), (0.6352, 10.46, 1.146), (2.115, 11.43, 0.03876), (2.92, 10.96, 0.05352), (2.92, 10.04, 0.05352), (2.115, 9.57, 0.03876), (1.31, 10.04, 0.02401), (1.31, 10.96, 0.02401), (1.093, 11.93, -1.811), (1.509, 11.46, -2.501), (1.509, 10.54, -2.501), (1.093, 10.07, -1.811), (0.6768, 10.54, -1.122), (0.6768, 11.46, -1.122), (-1.021, 12.43, -1.853), (-1.409, 11.96, -2.558), (-1.409, 11.04, -2.558), (-1.021, 10.57, -1.853), (-0.6322, 11.04, -1.148), (-0.6322, 11.96, -1.148), (-2.115, 12.93, -0.0443), (-2.92, 12.46, -0.06116), (-2.92, 11.54, -0.06116), (-2.115, 11.07, -0.0443), (-1.31, 11.54, -0.02744), (-1.31, 12.46, -0.02744), (-1.097, 13.43, 1.809), (-1.515, 12.96, 2.497), (-1.515, 12.04, 2.497), (-1.097, 11.57, 1.809), (-0.6797, 12.04, 1.12), (-0.6797, 12.96, 1.12), (1.016, 13.93, 1.856), (1.403, 13.46, 2.562), (1.403, 12.54, 2.562), (1.016, 12.07, 1.856), (0.6292, 12.54, 1.149), (0.6292, 13.46, 1.149), (2.115, 14.43, 0.04984), (2.92, 13.96, 0.06881), (2.92, 13.04, 0.06881), (2.115, 12.57, 0.04984), (1.31, 13.04, 0.03087), (1.31, 13.96, 0.03087), (1.522, 14.46, -2.493), (1.522, 13.54, -2.493), (1.102, 13.07, -1.806), (0.6826, 13.54, -1.118), (0.6826, 14.46, -1.118), (-1.396, 14.04, -2.566), (-1.011, 13.57, -1.858), (-0.6262, 14.04, -1.151), (-2.92, 14.54, -0.07645), (-2.115, 14.07, -0.05537), (-1.31, 14.54, -0.03429), (-1.089, -8.561, -1.814), (-1.503, -9.026, -2.505), (-0.6742, -9.026, -1.123), (-2.115, -8.061, 0.03383), (-2.92, -8.526, 0.04671), (-1.31, -8.526, 0.02095), (-1.03, -7.561, 1.848), (-1.422, -8.026, 2.551), (-1.422, -8.956, 2.551), (-0.6379, -8.956, 1.144), (-0.6379, -8.026, 1.144), (1.084, -7.061, 1.817), (1.496, -7.526, 2.508), (1.496, -8.456, 2.508), (1.084, -8.921, 1.817), (0.6712, -8.456, 1.125), (0.6712, -7.526, 1.125), (2.115, -6.561, -0.02829), (2.921, -7.026, -0.03906), (2.921, -7.956, -0.03906), (2.115, -8.421, -0.02829), (1.31, -7.956, -0.01752), (1.31, -7.026, -0.01752), (1.035, -6.061, -1.845), (1.429, -6.526, -2.548), (1.429, -7.456, -2.548), (1.035, -7.921, -1.845), (0.6409, -7.456, -1.143), (0.6409, -6.526, -1.143), (-1.079, -5.561, -1.82), (-1.49, -6.026, -2.512), (-1.49, -6.956, -2.512), (-1.079, -7.421, -1.82), (-0.6683, -6.956, -1.127), (-0.6683, -6.026, -1.127), (-2.115, -5.061, 0.02276), (-2.921, -5.526, 0.03142), (-2.921, -6.456, 0.03142), (-2.115, -6.921, 0.02276), (-1.31, -6.456, 0.01409), (-1.31, -5.526, 0.01409), (-1.04, -4.561, 1.842), (-1.435, -5.026, 2.544), (-1.435, -5.956, 2.544), (-1.04, -6.421, 1.842), (-0.6439, -5.956, 1.141), (-0.6439, -5.026, 1.141), (1.074, -4.061, 1.823), (1.483, -4.526, 2.516), (1.483, -5.456, 2.516), (1.074, -5.921, 1.823), (0.6653, -5.456, 1.129), (0.6653, -4.526, 1.129), (2.115, -3.561, -0.01722), (2.921, -4.026, -0.02377), (2.921, -4.956, -0.02377), (2.115, -5.421, -0.01722), (1.31, -4.956, -0.01066), (1.31, -4.026, -0.01066), (1.044, -3.061, -1.84), (1.442, -3.526, -2.54), (1.442, -4.456, -2.54), (1.044, -4.921, -1.84), (0.6469, -4.456, -1.139), (0.6469, -3.526, -1.139), (-1.069, -2.561, -1.825), (-1.477, -3.026, -2.52), (-1.477, -3.956, -2.52), (-1.069, -4.421, -1.825), (-0.6624, -3.956, -1.13), (-0.6624, -3.026, -1.13), (-2.116, -2.061, 0.01168), (-2.921, -2.526, 0.01613), (-2.921, -3.456, 0.01613), (-2.116, -3.921, 0.01168), (-1.31, -3.456, 0.007235), (-1.31, -2.526, 0.007236), (-1.049, -1.561, 1.837), (-1.449, -2.026, 2.536), (-1.449, -2.956, 2.536), (-1.049, -3.421, 1.837), (-0.6498, -2.956, 1.138), (-0.6498, -2.026, 1.138), (1.065, -1.061, 1.828), (1.47, -1.526, 2.524), (1.47, -2.456, 2.524), (1.065, -2.921, 1.828), (0.6594, -2.456, 1.132), (0.6594, -1.526, 1.132), (2.116, -0.5615, -0.006144), (2.921, -1.026, -0.008482), (2.921, -1.956, -0.008482), (2.116, -2.421, -0.006144), (1.31, -1.956, -0.003805), (1.31, -1.026, -0.003805), (1.054, -0.06147, -1.834), (1.455, -0.5264, -2.532), (1.455, -1.456, -2.532), (1.054, -1.921, -1.834), (0.6528, -1.456, -1.136), (0.6528, -0.5264, -1.136), (-1.06, 0.4385, -1.831), (-1.463, -0.02641, -2.528), (-1.463, -0.9563, -2.528), (-1.06, -1.421, -1.831), (-0.6564, -0.9563, -1.134), (-0.6564, -0.02641, -1.134), (-2.116, 0.9385, 0.0006034), (-2.921, 0.4736, 0.0008328), (-2.921, -0.4563, 0.0008328), (-2.116, -0.9212, 0.0006034), (-1.31, -0.4563, 0.0003739), (-1.31, 0.4736, 0.000374)], [], [(0, 1, 7, 6), (6, 7, 13, 12), (12, 13, 19, 18), (18, 19, 25, 24), (24, 25, 31, 30), (30, 31, 37, 36), (36, 37, 43, 42), (42, 43, 49, 48), (48, 49, 55, 54), (54, 55, 61, 60), (60, 61, 67, 66), (66, 67, 73, 72), (72, 73, 79, 78), (78, 79, 85, 84), (84, 85, 91, 90), (90, 91, 97, 96), (96, 97, 103, 102), (102, 103, 109, 108), (108, 109, 115, 114), (114, 115, 121, 120), (120, 121, 127, 126), (126, 127, 133, 132), (132, 133, 139, 138), (138, 139, 145, 144), (144, 145, 151, 150), (150, 151, 157, 156), (156, 157, 163, 162), (1, 2, 8, 7), (7, 8, 14, 13), (13, 14, 20, 19), (19, 20, 26, 25), (25, 26, 32, 31), (31, 32, 38, 37), (37, 38, 44, 43), (43, 44, 50, 49), (49, 50, 56, 55), (55, 56, 62, 61), (61, 62, 68, 67), (67, 68, 74, 73), (73, 74, 80, 79), (79, 80, 86, 85), (85, 86, 92, 91), (91, 92, 98, 97), (97, 98, 104, 103), (103, 104, 110, 109), (109, 110, 116, 115), (115, 116, 122, 121), (121, 122, 128, 127), (127, 128, 134, 133), (133, 134, 140, 139), (139, 140, 146, 145), (145, 146, 152, 151), (151, 152, 158, 157), (157, 158, 164, 163), (163, 164, 169, 168), (2, 3, 9, 8), (8, 9, 15, 14), (14, 15, 21, 20), (20, 21, 27, 26), (26, 27, 33, 32), (32, 33, 39, 38), (38, 39, 45, 44), (44, 45, 51, 50), (50, 51, 57, 56), (56, 57, 63, 62), (62, 63, 69, 68), (68, 69, 75, 74), (74, 75, 81, 80), (80, 81, 87, 86), (86, 87, 93, 92), (92, 93, 99, 98), (98, 99, 105, 104), (104, 105, 111, 110), (110, 111, 117, 116), (116, 117, 123, 122), (122, 123, 129, 128), (128, 129, 135, 134), (134, 135, 141, 140), (140, 141, 147, 146), (146, 147, 153, 152), (152, 153, 159, 158), (158, 159, 165, 164), (164, 165, 170, 169), (169, 170, 174, 173), (173, 174, 177, 176), (3, 4, 10, 9), (9, 10, 16, 15), (15, 16, 22, 21), (21, 22, 28, 27), (27, 28, 34, 33), (33, 34, 40, 39), (39, 40, 46, 45), (45, 46, 52, 51), (51, 52, 58, 57), (57, 58, 64, 63), (63, 64, 70, 69), (69, 70, 76, 75), (75, 76, 82, 81), (81, 82, 88, 87), (87, 88, 94, 93), (93, 94, 100, 99), (99, 100, 106, 105), (105, 106, 112, 111), (111, 112, 118, 117), (117, 118, 124, 123), (123, 124, 130, 129), (129, 130, 136, 135), (135, 136, 142, 141), (141, 142, 148, 147), (147, 148, 154, 153), (153, 154, 160, 159), (159, 160, 166, 165), (165, 166, 171, 170), (170, 171, 175, 174), (174, 175, 178, 177), (4, 5, 11, 10), (10, 11, 17, 16), (16, 17, 23, 22), (22, 23, 29, 28), (28, 29, 35, 34), (34, 35, 41, 40), (40, 41, 47, 46), (46, 47, 53, 52), (52, 53, 59, 58), (58, 59, 65, 64), (64, 65, 71, 70), (70, 71, 77, 76), (76, 77, 83, 82), (82, 83, 89, 88), (88, 89, 95, 94), (94, 95, 101, 100), (100, 101, 107, 106), (106, 107, 113, 112), (112, 113, 119, 118), (118, 119, 125, 124), (124, 125, 131, 130), (130, 131, 137, 136), (136, 137, 143, 142), (142, 143, 149, 148), (148, 149, 155, 154), (154, 155, 161, 160), (160, 161, 167, 166), (166, 167, 172, 171), (5, 0, 6, 11), (11, 6, 12, 17), (17, 12, 18, 23), (23, 18, 24, 29), (29, 24, 30, 35), (35, 30, 36, 41), (41, 36, 42, 47), (47, 42, 48, 53), (53, 48, 54, 59), (59, 54, 60, 65), (65, 60, 66, 71), (71, 66, 72, 77), (77, 72, 78, 83), (83, 78, 84, 89), (89, 84, 90, 95), (95, 90, 96, 101), (101, 96, 102, 107), (107, 102, 108, 113), (113, 108, 114, 119), (119, 114, 120, 125), (125, 120, 126, 131), (131, 126, 132, 137), (137, 132, 138, 143), (143, 138, 144, 149), (149, 144, 150, 155), (155, 150, 156, 161), (161, 156, 162, 167), (179, 180, 183, 182), (182, 183, 186, 185), (185, 186, 191, 190), (190, 191, 197, 196), (196, 197, 203, 202), (202, 203, 209, 208), (208, 209, 215, 214), (214, 215, 221, 220), (220, 221, 227, 226), (226, 227, 233, 232), (232, 233, 239, 238), (238, 239, 245, 244), (244, 245, 251, 250), (250, 251, 257, 256), (256, 257, 263, 262), (262, 263, 269, 268), (268, 269, 275, 274), (274, 275, 281, 280), (280, 281, 287, 286), (186, 187, 192, 191), (191, 192, 198, 197), (197, 198, 204, 203), (203, 204, 210, 209), (209, 210, 216, 215), (215, 216, 222, 221), (221, 222, 228, 227), (227, 228, 234, 233), (233, 234, 240, 239), (239, 240, 246, 245), (245, 246, 252, 251), (251, 252, 258, 257), (257, 258, 264, 263), (263, 264, 270, 269), (269, 270, 276, 275), (275, 276, 282, 281), (281, 282, 288, 287), (192, 193, 199, 198), (198, 199, 205, 204), (204, 205, 211, 210), (210, 211, 217, 216), (216, 217, 223, 222), (222, 223, 229, 228), (228, 229, 235, 234), (234, 235, 241, 240), (240, 241, 247, 246), (246, 247, 253, 252), (252, 253, 259, 258), (258, 259, 265, 264), (264, 265, 271, 270), (270, 271, 277, 276), (276, 277, 283, 282), (282, 283, 289, 288), (193, 194, 200, 199), (199, 200, 206, 205), (205, 206, 212, 211), (211, 212, 218, 217), (217, 218, 224, 223), (223, 224, 230, 229), (229, 230, 236, 235), (235, 236, 242, 241), (241, 242, 248, 247), (247, 248, 254, 253), (253, 254, 260, 259), (259, 260, 266, 265), (265, 266, 272, 271), (271, 272, 278, 277), (277, 278, 284, 283), (283, 284, 290, 289), (188, 189, 195, 194), (194, 195, 201, 200), (200, 201, 207, 206), (206, 207, 213, 212), (212, 213, 219, 218), (218, 219, 225, 224), (224, 225, 231, 230), (230, 231, 237, 236), (236, 237, 243, 242), (242, 243, 249, 248), (248, 249, 255, 254), (254, 255, 261, 260), (260, 261, 267, 266), (266, 267, 273, 272), (272, 273, 279, 278), (278, 279, 285, 284), (284, 285, 291, 290), (181, 179, 182, 184), (184, 182, 185, 189), (189, 185, 190, 195), (195, 190, 196, 201), (201, 196, 202, 207), (207, 202, 208, 213), (213, 208, 214, 219), (219, 214, 220, 225), (225, 220, 226, 231), (231, 226, 232, 237), (237, 232, 238, 243), (243, 238, 244, 249), (249, 244, 250, 255), (255, 250, 256, 261), (261, 256, 262, 267), (267, 262, 268, 273), (273, 268, 274, 279), (279, 274, 280, 285), (285, 280, 286, 291)])
me_circle_005.materials.append(mat_secondary_color)
me_circle_005.use_remesh_preserve_volume = False
me_circle_005.use_remesh_preserve_attributes = False
me_circle_005.use_mirror_vertex_groups = False
me_circle_005.update()
me_circle_003 = bpy.data.meshes.new('Circle.003')
me_circle_003.from_pydata([(-2.116, 0.9299, 0.0), (-2.921, 0.4649, 0.0), (-2.921, -0.4649, 0.0), (-2.116, -0.9299, 0.0), (-1.31, -0.4649, 0.0), (-1.31, 0.4649, 0.0), (-1.059, 1.43, 1.831), (-1.463, 0.9649, 2.528), (-1.463, 0.03507, 2.528), (-1.059, -0.4299, 1.831), (-0.6561, 0.03507, 1.134), (-0.6561, 0.9649, 1.134), (1.055, 1.93, 1.834), (1.456, 1.465, 2.532), (1.456, 0.5351, 2.532), (1.055, 0.07013, 1.834), (0.6531, 0.5351, 1.136), (0.6531, 1.465, 1.136), (2.116, 2.43, 0.005538), (2.921, 1.965, 0.007646), (2.921, 1.035, 0.007646), (2.116, 0.5701, 0.005538), (1.31, 1.035, 0.00343), (1.31, 1.965, 0.00343), (1.064, 2.93, -1.828), (1.469, 2.465, -2.524), (1.469, 1.535, -2.524), (1.064, 1.07, -1.828), (0.6591, 1.535, -1.132), (0.6591, 2.465, -1.132), (-1.05, 3.43, -1.837), (-1.449, 2.965, -2.536), (-1.449, 2.035, -2.536), (-1.05, 1.57, -1.837), (-0.6502, 2.035, -1.138), (-0.6502, 2.965, -1.138), (-2.116, 3.93, -0.01108), (-2.921, 3.465, -0.01529), (-2.921, 2.535, -0.01529), (-2.116, 2.07, -0.01108), (-1.31, 2.535, -0.00686), (-1.31, 3.465, -0.00686), (-1.069, 4.43, 1.826), (-1.476, 3.965, 2.521), (-1.476, 3.035, 2.521), (-1.069, 2.57, 1.826), (-0.662, 3.035, 1.131), (-0.662, 3.965, 1.131), (1.045, 4.93, 1.839), (1.443, 4.465, 2.54), (1.443, 3.535, 2.54), (1.045, 3.07, 1.839), (0.6472, 3.535, 1.139), (0.6472, 4.465, 1.139), (2.115, 5.43, 0.01661), (2.921, 4.965, 0.02294), (2.921, 4.035, 0.02294), (2.115, 3.57, 0.01661), (1.31, 4.035, 0.01029), (1.31, 4.965, 0.01029), (1.074, 5.93, -1.823), (1.482, 5.465, -2.517), (1.482, 4.535, -2.517), (1.074, 4.07, -1.823), (0.665, 4.535, -1.129), (0.665, 5.465, -1.129), (-1.04, 6.43, -1.842), (-1.436, 5.965, -2.543), (-1.436, 5.035, -2.543), (-1.04, 4.57, -1.842), (-0.6442, 5.035, -1.141), (-0.6442, 5.965, -1.141), (-2.115, 6.93, -0.02215), (-2.921, 6.465, -0.03058), (-2.921, 5.535, -0.03058), (-2.115, 5.07, -0.02215), (-1.31, 5.535, -0.01372), (-1.31, 6.465, -0.01372), (-1.078, 7.43, 1.82), (-1.489, 6.965, 2.513), (-1.489, 6.035, 2.513), (-1.078, 5.57, 1.82), (-0.668, 6.035, 1.127), (-0.668, 6.965, 1.127), (1.035, 7.93, 1.845), (1.429, 7.465, 2.547), (1.429, 6.535, 2.547), (1.035, 6.07, 1.845), (0.6412, 6.535, 1.143), (0.6412, 7.465, 1.143), (2.115, 8.43, 0.02769), (2.921, 7.965, 0.03823), (2.921, 7.035, 0.03823), (2.115, 6.57, 0.02769), (1.31, 7.035, 0.01715), (1.31, 7.965, 0.01715), (1.083, 8.93, -1.817), (1.496, 8.465, -2.509), (1.496, 7.535, -2.509), (1.083, 7.07, -1.817), (0.6709, 7.535, -1.125), (0.6709, 8.465, -1.125), (-1.03, 9.43, -1.848), (-1.423, 8.965, -2.551), (-1.423, 8.035, -2.551), (-1.03, 7.57, -1.848), (-0.6382, 8.035, -1.144), (-0.6382, 8.965, -1.144), (-2.115, 9.93, -0.03323), (-2.92, 9.465, -0.04588), (-2.92, 8.535, -0.04588), (-2.115, 8.07, -0.03323), (-1.31, 8.535, -0.02058), (-1.31, 9.465, -0.02058), (-1.088, 10.43, 1.814), (-1.502, 9.965, 2.505), (-1.502, 9.035, 2.505), (-1.088, 8.57, 1.814), (-0.6738, 9.035, 1.124), (-0.6738, 9.965, 1.124), (1.026, 10.93, 1.85), (1.416, 10.46, 2.555), (1.416, 9.535, 2.555), (1.026, 9.07, 1.85), (0.6352, 9.535, 1.146), (0.6352, 10.46, 1.146), (2.115, 11.43, 0.03876), (2.92, 10.96, 0.05352), (2.92, 10.04, 0.05352), (2.115, 9.57, 0.03876), (1.31, 10.04, 0.02401), (1.31, 10.96, 0.02401), (1.093, 11.93, -1.811), (1.509, 11.46, -2.501), (1.509, 10.54, -2.501), (1.093, 10.07, -1.811), (0.6768, 10.54, -1.122), (0.6768, 11.46, -1.122), (-1.021, 12.43, -1.853), (-1.409, 11.96, -2.558), (-1.409, 11.04, -2.558), (-1.021, 10.57, -1.853), (-0.6322, 11.04, -1.148), (-0.6322, 11.96, -1.148), (-2.115, 12.93, -0.0443), (-2.92, 12.46, -0.06116), (-2.92, 11.54, -0.06116), (-2.115, 11.07, -0.0443), (-1.31, 11.54, -0.02744), (-1.31, 12.46, -0.02744), (-1.097, 13.43, 1.809), (-1.515, 12.96, 2.497), (-1.515, 12.04, 2.497), (-1.097, 11.57, 1.809), (-0.6797, 12.04, 1.12), (-0.6797, 12.96, 1.12), (1.016, 13.93, 1.856), (1.403, 13.46, 2.562), (1.403, 12.54, 2.562), (1.016, 12.07, 1.856), (0.6292, 12.54, 1.149), (0.6292, 13.46, 1.149), (2.115, 14.43, 0.04984), (2.92, 13.96, 0.06881), (2.92, 13.04, 0.06881), (2.115, 12.57, 0.04984), (1.31, 13.04, 0.03087), (1.31, 13.96, 0.03087), (1.102, 14.93, -1.806), (1.522, 14.46, -2.493), (1.522, 13.54, -2.493), (1.102, 13.07, -1.806), (0.6826, 13.54, -1.118), (0.6826, 14.46, -1.118), (-1.011, 15.43, -1.858), (-1.396, 14.96, -2.566), (-1.396, 14.04, -2.566), (-1.011, 13.57, -1.858), (-0.6262, 14.04, -1.151), (-0.6262, 14.96, -1.151), (-2.115, 15.93, -0.05537), (-2.92, 15.46, -0.07645), (-2.92, 14.54, -0.07645), (-2.115, 14.07, -0.05537), (-1.31, 14.54, -0.03429), (-1.31, 15.46, -0.03429), (-1.107, 16.43, 1.803), (-1.528, 15.96, 2.489), (-1.528, 15.04, 2.489), (-1.107, 14.57, 1.803), (-0.6856, 15.04, 1.117), (-0.6856, 15.96, 1.117), (1.006, 16.93, 1.861), (1.389, 16.46, 2.569), (1.389, 15.54, 2.569), (1.006, 15.07, 1.861), (0.6232, 15.54, 1.153), (0.6232, 16.46, 1.153), (2.115, 17.43, 0.06091), (2.92, 16.96, 0.08409), (2.92, 16.04, 0.08409), (2.115, 15.57, 0.06091), (1.31, 16.04, 0.03772), (1.31, 16.96, 0.03772), (1.112, 17.93, -1.8), (1.535, 17.46, -2.485), (1.535, 16.54, -2.485), (1.112, 16.07, -1.8), (0.6885, 16.54, -1.115), (0.6885, 17.46, -1.115), (-1.001, 18.43, -1.864), (-1.382, 17.96, -2.573), (-1.382, 17.04, -2.573), (-1.001, 16.57, -1.864), (-0.6202, 17.04, -1.154), (-0.6202, 17.96, -1.154), (-2.114, 18.93, -0.06645), (-2.919, 18.46, -0.09174), (-2.919, 17.54, -0.09174), (-2.114, 17.07, -0.06645), (-1.31, 17.54, -0.04115), (-1.31, 18.46, -0.04115)], [], [(0, 1, 7, 6), (6, 7, 13, 12), (12, 13, 19, 18), (18, 19, 25, 24), (24, 25, 31, 30), (30, 31, 37, 36), (36, 37, 43, 42), (42, 43, 49, 48), (48, 49, 55, 54), (54, 55, 61, 60), (60, 61, 67, 66), (66, 67, 73, 72), (72, 73, 79, 78), (78, 79, 85, 84), (84, 85, 91, 90), (90, 91, 97, 96), (96, 97, 103, 102), (102, 103, 109, 108), (108, 109, 115, 114), (114, 115, 121, 120), (120, 121, 127, 126), (126, 127, 133, 132), (132, 133, 139, 138), (138, 139, 145, 144), (144, 145, 151, 150), (150, 151, 157, 156), (156, 157, 163, 162), (162, 163, 169, 168), (168, 169, 175, 174), (174, 175, 181, 180), (180, 181, 187, 186), (186, 187, 193, 192), (192, 193, 199, 198), (198, 199, 205, 204), (204, 205, 211, 210), (210, 211, 217, 216), (1, 2, 8, 7), (7, 8, 14, 13), (13, 14, 20, 19), (19, 20, 26, 25), (25, 26, 32, 31), (31, 32, 38, 37), (37, 38, 44, 43), (43, 44, 50, 49), (49, 50, 56, 55), (55, 56, 62, 61), (61, 62, 68, 67), (67, 68, 74, 73), (73, 74, 80, 79), (79, 80, 86, 85), (85, 86, 92, 91), (91, 92, 98, 97), (97, 98, 104, 103), (103, 104, 110, 109), (109, 110, 116, 115), (115, 116, 122, 121), (121, 122, 128, 127), (127, 128, 134, 133), (133, 134, 140, 139), (139, 140, 146, 145), (145, 146, 152, 151), (151, 152, 158, 157), (157, 158, 164, 163), (163, 164, 170, 169), (169, 170, 176, 175), (175, 176, 182, 181), (181, 182, 188, 187), (187, 188, 194, 193), (193, 194, 200, 199), (199, 200, 206, 205), (205, 206, 212, 211), (211, 212, 218, 217), (2, 3, 9, 8), (8, 9, 15, 14), (14, 15, 21, 20), (20, 21, 27, 26), (26, 27, 33, 32), (32, 33, 39, 38), (38, 39, 45, 44), (44, 45, 51, 50), (50, 51, 57, 56), (56, 57, 63, 62), (62, 63, 69, 68), (68, 69, 75, 74), (74, 75, 81, 80), (80, 81, 87, 86), (86, 87, 93, 92), (92, 93, 99, 98), (98, 99, 105, 104), (104, 105, 111, 110), (110, 111, 117, 116), (116, 117, 123, 122), (122, 123, 129, 128), (128, 129, 135, 134), (134, 135, 141, 140), (140, 141, 147, 146), (146, 147, 153, 152), (152, 153, 159, 158), (158, 159, 165, 164), (164, 165, 171, 170), (170, 171, 177, 176), (176, 177, 183, 182), (182, 183, 189, 188), (188, 189, 195, 194), (194, 195, 201, 200), (200, 201, 207, 206), (206, 207, 213, 212), (212, 213, 219, 218), (3, 4, 10, 9), (9, 10, 16, 15), (15, 16, 22, 21), (21, 22, 28, 27), (27, 28, 34, 33), (33, 34, 40, 39), (39, 40, 46, 45), (45, 46, 52, 51), (51, 52, 58, 57), (57, 58, 64, 63), (63, 64, 70, 69), (69, 70, 76, 75), (75, 76, 82, 81), (81, 82, 88, 87), (87, 88, 94, 93), (93, 94, 100, 99), (99, 100, 106, 105), (105, 106, 112, 111), (111, 112, 118, 117), (117, 118, 124, 123), (123, 124, 130, 129), (129, 130, 136, 135), (135, 136, 142, 141), (141, 142, 148, 147), (147, 148, 154, 153), (153, 154, 160, 159), (159, 160, 166, 165), (165, 166, 172, 171), (171, 172, 178, 177), (177, 178, 184, 183), (183, 184, 190, 189), (189, 190, 196, 195), (195, 196, 202, 201), (201, 202, 208, 207), (207, 208, 214, 213), (213, 214, 220, 219), (4, 5, 11, 10), (10, 11, 17, 16), (16, 17, 23, 22), (22, 23, 29, 28), (28, 29, 35, 34), (34, 35, 41, 40), (40, 41, 47, 46), (46, 47, 53, 52), (52, 53, 59, 58), (58, 59, 65, 64), (64, 65, 71, 70), (70, 71, 77, 76), (76, 77, 83, 82), (82, 83, 89, 88), (88, 89, 95, 94), (94, 95, 101, 100), (100, 101, 107, 106), (106, 107, 113, 112), (112, 113, 119, 118), (118, 119, 125, 124), (124, 125, 131, 130), (130, 131, 137, 136), (136, 137, 143, 142), (142, 143, 149, 148), (148, 149, 155, 154), (154, 155, 161, 160), (160, 161, 167, 166), (166, 167, 173, 172), (172, 173, 179, 178), (178, 179, 185, 184), (184, 185, 191, 190), (190, 191, 197, 196), (196, 197, 203, 202), (202, 203, 209, 208), (208, 209, 215, 214), (214, 215, 221, 220), (5, 0, 6, 11), (11, 6, 12, 17), (17, 12, 18, 23), (23, 18, 24, 29), (29, 24, 30, 35), (35, 30, 36, 41), (41, 36, 42, 47), (47, 42, 48, 53), (53, 48, 54, 59), (59, 54, 60, 65), (65, 60, 66, 71), (71, 66, 72, 77), (77, 72, 78, 83), (83, 78, 84, 89), (89, 84, 90, 95), (95, 90, 96, 101), (101, 96, 102, 107), (107, 102, 108, 113), (113, 108, 114, 119), (119, 114, 120, 125), (125, 120, 126, 131), (131, 126, 132, 137), (137, 132, 138, 143), (143, 138, 144, 149), (149, 144, 150, 155), (155, 150, 156, 161), (161, 156, 162, 167), (167, 162, 168, 173), (173, 168, 174, 179), (179, 174, 180, 185), (185, 180, 186, 191), (191, 186, 192, 197), (197, 192, 198, 203), (203, 198, 204, 209), (209, 204, 210, 215), (215, 210, 216, 221)])
me_circle_003.materials.append(mat_copperish_color)
me_circle_003.use_remesh_preserve_volume = False
me_circle_003.use_remesh_preserve_attributes = False
me_circle_003.use_mirror_vertex_groups = False
me_circle_003.update()
me_cylinder_003 = bpy.data.meshes.new('Cylinder.003')
me_cylinder_003.from_pydata([(0.0, 1.0, -1.0), (1.878e-09, 0.6359, 1.0), (0.7071, 0.7071, -1.0), (0.4497, 0.4497, 1.0), (1.0, -4.371e-08, -1.0), (0.6359, -2.794e-08, 1.0), (0.7071, -0.7071, -1.0), (0.4497, -0.4497, 1.0), (-8.742e-08, -1.0, -1.0), (-6.29e-08, -0.6359, 1.0), (-0.7071, -0.7071, -1.0), (-0.4497, -0.4497, 1.0), (-1.0, 1.192e-08, -1.0), (-0.6359, 1.316e-08, 1.0), (-0.7071, 0.7071, -1.0), (-0.4497, 0.4497, 1.0), (0.0, 1.0, 0.3704), (0.7071, 0.7071, 0.3704), (1.0, -4.371e-08, 0.3704), (0.7071, -0.7071, 0.3704), (-8.742e-08, -1.0, 0.3704), (-0.7071, -0.7071, 0.3704), (-1.0, 1.192e-08, 0.3704), (-0.7071, 0.7071, 0.3704), (-8.149, -0.09041, -1.052), (-8.064, -0.4431, 0.9482), (-8.756, -0.5592, -1.061), (-8.45, -0.7412, 0.9428), (-8.857, -1.319, -1.063), (-8.514, -1.224, 0.9412), (-8.393, -1.925, -1.059), (-8.219, -1.61, 0.9443), (-7.635, -2.022, -1.049), (-7.737, -1.671, 0.9503), (-7.027, -1.553, -1.041), (-7.35, -1.373, 0.9556), (-6.926, -0.793, -1.038), (-7.286, -0.8899, 0.9572), (-7.391, -0.1873, -1.043), (-7.582, -0.5047, 0.9541), (-8.155, -0.09119, 0.3179), (-8.762, -0.56, 0.3095), (-8.863, -1.32, 0.307), (-8.398, -1.926, 0.3118), (-7.64, -2.022, 0.3212), (-7.033, -1.554, 0.3297), (-6.932, -0.7938, 0.3322), (-7.397, -0.188, 0.3274), (-0.7002, 6.352, -1.001), (-0.7938, 6.704, 0.9994), (-0.09274, 6.821, -1.001), (-0.4076, 7.002, 0.9993), (0.008242, 7.581, -1.001), (-0.3433, 7.485, 0.9992), (-0.4564, 8.186, -1.001), (-0.6388, 7.87, 0.9991), (-1.215, 8.283, -1.001), (-1.121, 7.932, 0.9991), (-1.822, 7.814, -1.001), (-1.507, 7.634, 0.9991), (-1.923, 7.055, -1.001), (-1.571, 7.15, 0.9992), (-1.458, 6.449, -1.001), (-1.276, 6.765, 0.9993), (-0.7002, 6.352, 0.3698), (-0.09275, 6.821, 0.3697), (0.008229, 7.581, 0.3696), (-0.4564, 8.186, 0.3694), (-1.215, 8.283, 0.3694), (-1.822, 7.814, 0.3695), (-1.923, 7.055, 0.3696), (-1.458, 6.449, 0.3698), (-8.849, 5.262, -1.053), (-8.858, 5.625, 0.9475), (-9.556, 5.554, -1.061), (-9.307, 5.811, 0.9421), (-9.849, 6.262, -1.064), (-9.493, 6.261, 0.9404), (-9.556, 6.969, -1.059), (-9.307, 6.71, 0.9434), (-8.849, 7.262, -1.05), (-8.858, 6.897, 0.9494), (-8.142, 6.969, -1.042), (-8.408, 6.71, 0.9548), (-7.849, 6.262, -1.039), (-8.222, 6.261, 0.9565), (-8.142, 5.554, -1.044), (-8.408, 5.811, 0.9535), (-8.855, 5.261, 0.3174), (-9.562, 5.554, 0.3088), (-9.855, 6.261, 0.3062), (-9.562, 6.968, 0.3109), (-8.855, 7.261, 0.3203), (-8.148, 6.968, 0.3288), (-7.855, 6.261, 0.3315), (-8.148, 5.554, 0.3268)], [], [(16, 1, 3, 17), (17, 3, 5, 18), (18, 5, 7, 19), (19, 7, 9, 20), (20, 9, 11, 21), (21, 11, 13, 22), (3, 1, 15, 13, 11, 9, 7, 5), (22, 13, 15, 23), (23, 15, 1, 16), (0, 2, 4, 6, 8, 10, 12, 14), (14, 23, 16, 0), (12, 22, 23, 14), (10, 21, 22, 12), (8, 20, 21, 10), (6, 19, 20, 8), (4, 18, 19, 6), (2, 17, 18, 4), (0, 16, 17, 2), (40, 41, 27, 25), (41, 42, 29, 27), (42, 43, 31, 29), (43, 44, 33, 31), (44, 45, 35, 33), (45, 46, 37, 35), (27, 29, 31, 33, 35, 37, 39, 25), (46, 47, 39, 37), (47, 40, 25, 39), (24, 38, 36, 34, 32, 30, 28, 26), (38, 24, 40, 47), (36, 38, 47, 46), (34, 36, 46, 45), (32, 34, 45, 44), (30, 32, 44, 43), (28, 30, 43, 42), (26, 28, 42, 41), (24, 26, 41, 40), (64, 65, 51, 49), (65, 66, 53, 51), (66, 67, 55, 53), (67, 68, 57, 55), (68, 69, 59, 57), (69, 70, 61, 59), (51, 53, 55, 57, 59, 61, 63, 49), (70, 71, 63, 61), (71, 64, 49, 63), (48, 62, 60, 58, 56, 54, 52, 50), (62, 48, 64, 71), (60, 62, 71, 70), (58, 60, 70, 69), (56, 58, 69, 68), (54, 56, 68, 67), (52, 54, 67, 66), (50, 52, 66, 65), (48, 50, 65, 64), (88, 73, 75, 89), (89, 75, 77, 90), (90, 77, 79, 91), (91, 79, 81, 92), (92, 81, 83, 93), (93, 83, 85, 94), (75, 73, 87, 85, 83, 81, 79, 77), (94, 85, 87, 95), (95, 87, 73, 88), (72, 74, 76, 78, 80, 82, 84, 86), (86, 95, 88, 72), (84, 94, 95, 86), (82, 93, 94, 84), (80, 92, 93, 82), (78, 91, 92, 80), (76, 90, 91, 78), (74, 89, 90, 76), (72, 88, 89, 74)])
me_cylinder_003.materials.append(mat_secondary_color)
me_cylinder_003.use_remesh_preserve_volume = False
me_cylinder_003.use_remesh_preserve_attributes = False
me_cylinder_003.use_mirror_vertex_groups = False
me_cylinder_003.update()

# ---- objects
ob_cylinder_002 = bpy.data.objects.new('Cylinder.002', me_cylinder_005)
ob_cylinder_001 = bpy.data.objects.new('Cylinder.001', me_cylinder_004)
ob_cylinder = bpy.data.objects.new('Cylinder', me_cylinder_001)
ob_stand = bpy.data.objects.new('Stand', me_cube_003)
ob_core = bpy.data.objects.new('Core', me_cube)
ob_main_rod = bpy.data.objects.new('Main rod', me_circle_005)
ob_tesla_rods = bpy.data.objects.new('Tesla rods', me_circle_003)
ob_standy_thingies_v2 = bpy.data.objects.new('Standy thingies v2', me_cylinder_003)
ob_lamp = bpy.data.objects.new('Lamp', light_lamp)
ob_camera = bpy.data.objects.new('Camera', cam_camera)

# ---- transforms, parenting, visibility, modifiers, constraints
ob_cylinder_002.location = (-0.8389, 0.444, 3.601)
ob_cylinder_002.lineart.crease_threshold = 0.0
ob_cylinder_001.location = (-0.8389, 0.444, 3.084)
ob_cylinder_001.scale = (0.4484, 0.4484, 0.4484)
ob_cylinder_001.lineart.crease_threshold = 0.0
ob_cylinder.location = (-0.8389, 0.444, 1.555)
ob_cylinder.scale = (0.244, 0.244, 0.244)
ob_cylinder.lineart.crease_threshold = 0.0
_m = ob_cylinder.modifiers.new('Mirror', 'MIRROR')
_m.use_axis = (True, True, False)
ob_stand.location = (-0.8389, 0.444, 1.555)
ob_stand.scale = (0.8373, 0.8149, -1.09)
ob_stand.lock_rotations_4d = False
ob_stand.empty_display_type = 'ARROWS'
ob_stand.lineart.crease_threshold = 0.0
ob_core.location = (-0.8389, 0.444, 1.555)
ob_core.scale = (0.8373, 0.8149, -1.09)
ob_core.lock_rotations_4d = False
ob_core.empty_display_type = 'ARROWS'
ob_core.lineart.crease_threshold = 0.0
ob_main_rod.location = (-0.8296, 0.4404, 1.288)
ob_main_rod.rotation_euler = (1.571, -0.0, -1.874)
ob_main_rod.scale = (0.09998, 0.08337, 0.09998)
ob_main_rod.lineart.crease_threshold = 0.0
ob_tesla_rods.location = (-1.398, -0.07348, 2.897)
ob_tesla_rods.rotation_euler = (1.571, -0.0, 0.0)
ob_tesla_rods.scale = (0.03797, 0.02988, 0.03797)
ob_tesla_rods.lineart.crease_threshold = 0.0
_m = ob_tesla_rods.modifiers.new('Mirror', 'MIRROR')
_m.use_axis = (True, True, False)
_m.mirror_object = ob_core
ob_standy_thingies_v2.location = (-0.2824, -0.06586, 3.467)
ob_standy_thingies_v2.rotation_euler = (-0.0004216, 0.003657, -0.1315)
ob_standy_thingies_v2.scale = (0.1397, 0.1382, 0.08069)
ob_standy_thingies_v2.lineart.crease_threshold = 0.0
ob_lamp.location = (4.884, 1.856, 5.493)
ob_lamp.rotation_euler = (0.6503, 0.05522, 1.866)
ob_lamp.scale = (1.464, 1.249, 1.09)
ob_lamp.lock_rotations_4d = False
ob_lamp.empty_display_type = 'ARROWS'
ob_lamp.color = (0.0, 0.0, 0.0, 0.0)
ob_lamp.lineart.crease_threshold = 0.0
ob_camera.location = (9.717, -8.693, 5.029)
ob_camera.rotation_euler = (1.109, 0.0, 0.8149)
ob_camera.scale = (1.601, 0.9789, 1.447)
ob_camera.lock_rotations_4d = False
ob_camera.empty_display_type = 'ARROWS'
ob_camera.color = (0.0, 0.0, 0.0, 0.0)
ob_camera.display_type = 'WIRE'
ob_camera.lineart.crease_threshold = 0.0

# ---- collection membership
col_collection_1.objects.link(ob_cylinder_002)
col_collection_1.objects.link(ob_cylinder_001)
col_collection_1.objects.link(ob_cylinder)
col_collection_1.objects.link(ob_stand)
col_collection_1.objects.link(ob_core)
col_collection_1.objects.link(ob_main_rod)
col_collection_1.objects.link(ob_tesla_rods)
col_collection_1.objects.link(ob_standy_thingies_v2)
col_collection_1.objects.link(ob_lamp)
col_collection_1.objects.link(ob_camera)

# ---- scene / render settings (as saved in the file)
scene.camera = ob_camera
scene.frame_start = 2; scene.frame_end = 120; scene.frame_set(18)
scene.render.engine = 'BLENDER_EEVEE_NEXT'
scene.render.resolution_percentage = 50
scene.render.fps = 120
scene.render.dither_intensity = 0.0
scene.cycles.use_denoising = False
scene.cycles.samples = 128
scene.cycles.sampling_pattern = 'TABULATED_SOBOL'
scene.cycles.use_adaptive_sampling = False
scene.cycles.use_light_tree = False
scene.cycles.blur_glossy = 0.0
scene.cycles.sample_clamp_indirect = 0.0
scene.view_settings.view_transform = 'Standard'
bpy.context.view_layer.update()
